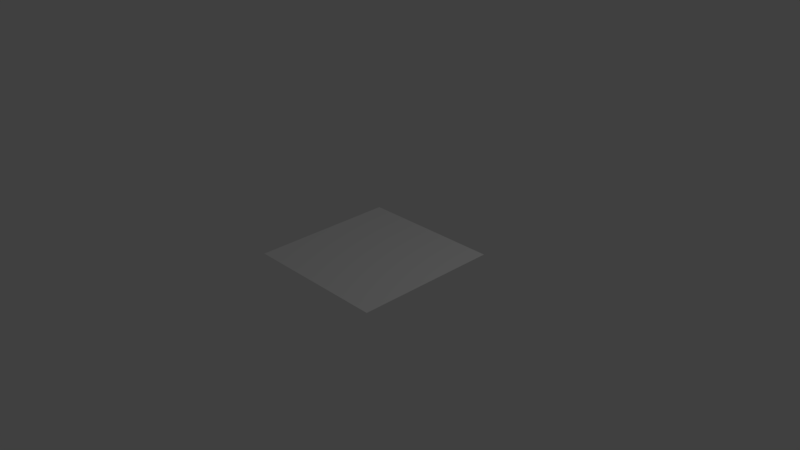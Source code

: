 # Source: Plano_444_Vertices.blend  (saved by Blender 2.79.0; exported with 4.5.12 LTS)
import bpy
from mathutils import Matrix  # noqa: F401  (used for matrix-valued properties, if any)

bpy.ops.wm.read_factory_settings(use_empty=True)
scene = bpy.context.scene
scene.name = 'Scene'

# ---- collections
col_collection_1 = bpy.data.collections.new('Collection 1'); scene.collection.children.link(col_collection_1)

# ---- world
world_world = bpy.data.worlds.new('World'); scene.world = world_world
world_world.color = (0.05088, 0.05088, 0.05088)
world_world.use_sun_shadow = False
world_world.sun_shadow_jitter_overblur = 0.0
world_world.cycles.sampling_method = 'MANUAL'

# ---- cameras
cam_camera = bpy.data.cameras.new('Camera')
cam_camera.clip_end = 100.0
cam_camera.lens = 35.0
cam_camera.sensor_width = 32.0
cam_camera.sensor_height = 18.0
cam_camera.ortho_scale = 7.314
cam_camera.dof.focus_distance = 0.0
cam_camera.dof.aperture_fstop = 128.0

# ---- lights
light_lamp = bpy.data.lights.new('Lamp', 'POINT')
light_lamp.transmission_factor = 0.0
light_lamp.cutoff_distance = 30.0
light_lamp.energy = 100.0
light_lamp.shadow_buffer_clip_start = 1.001
light_lamp.shadow_soft_size = 0.1
light_lamp.shadow_maximum_resolution = 0.006
light_lamp.use_absolute_resolution = True

# ---- meshes
me_plane = bpy.data.meshes.new('Plane')
me_plane.from_pydata([(-1.0, -1.0, 0.0), (1.0, -1.0, 0.0), (-1.0, 1.0, 0.0), (1.0, 1.0, 0.0), (-1.0, 0.9, 0.0), (-1.0, 0.8, 0.0), (-1.0, 0.7, 0.0), (-1.0, 0.6, 0.0), (-1.0, 0.5, 0.0), (-1.0, 0.4, 0.0), (-1.0, 0.3, 0.0), (-1.0, 0.2, 0.0), (-1.0, 0.1, 0.0), (-1.0, -5.96e-08, 0.0), (-1.0, -0.1, 0.0), (-1.0, -0.2, 0.0), (-1.0, -0.3, 0.0), (-1.0, -0.4, 0.0), (-1.0, -0.5, 0.0), (-1.0, -0.6, 0.0), (-1.0, -0.7, 0.0), (-1.0, -0.8, 0.0), (-1.0, -0.9, 0.0), (1.0, -0.9, 0.0), (1.0, -0.8, 0.0), (1.0, -0.7, 0.0), (1.0, -0.6, 0.0), (1.0, -0.5, 0.0), (1.0, -0.4, 0.0), (1.0, -0.3, 0.0), (1.0, -0.2, 0.0), (1.0, -0.1, 0.0), (1.0, 5.96e-08, 0.0), (1.0, 0.1, 0.0), (1.0, 0.2, 0.0), (1.0, 0.3, 0.0), (1.0, 0.4, 0.0), (1.0, 0.5, 0.0), (1.0, 0.6, 0.0), (1.0, 0.7, 0.0), (1.0, 0.8, 0.0), (1.0, 0.9, 0.0), (-0.9, -1.0, 0.0), (-0.8, -1.0, 0.0), (-0.7, -1.0, 0.0), (-0.6, -1.0, 0.0), (-0.5, -1.0, 0.0), (-0.4, -1.0, 0.0), (-0.3, -1.0, 0.0), (-0.2, -1.0, 0.0), (-0.1, -1.0, 0.0), (5.96e-08, -1.0, 0.0), (0.1, -1.0, 0.0), (0.2, -1.0, 0.0), (0.3, -1.0, 0.0), (0.4, -1.0, 0.0), (0.5, -1.0, 0.0), (0.6, -1.0, 0.0), (0.7, -1.0, 0.0), (0.8, -1.0, 0.0), (0.9, -1.0, 0.0), (0.9, 1.0, 0.0), (0.8, 1.0, 0.0), (0.7, 1.0, 0.0), (0.6, 1.0, 0.0), (0.5, 1.0, 0.0), (0.4, 1.0, 0.0), (0.3, 1.0, 0.0), (0.2, 1.0, 0.0), (0.1, 1.0, 0.0), (-5.96e-08, 1.0, 0.0), (-0.1, 1.0, 0.0), (-0.2, 1.0, 0.0), (-0.3, 1.0, 0.0), (-0.4, 1.0, 0.0), (-0.5, 1.0, 0.0), (-0.6, 1.0, 0.0), (-0.7, 1.0, 0.0), (-0.8, 1.0, 0.0), (-0.9, 1.0, 0.0), (0.9, -0.9, 0.0), (0.8, -0.9, 0.0), (0.7, -0.9, 0.0), (0.6, -0.9, 0.0), (0.5, -0.9, 0.0), (0.4, -0.9, 0.0), (0.3, -0.9, 0.0), (0.2, -0.9, 0.0), (0.1, -0.9, 0.0), (-5.96e-08, -0.9, 0.0), (-0.1, -0.9, 0.0), (-0.2, -0.9, 0.0), (-0.3, -0.9, 0.0), (-0.4, -0.9, 0.0), (-0.5, -0.9, 0.0), (-0.6, -0.9, 0.0), (-0.7, -0.9, 0.0), (-0.8, -0.9, 0.0), (-0.9, -0.9, 0.0), (0.9, -0.8, 0.0), (0.8, -0.8, 0.0), (0.7, -0.8, 0.0), (0.6, -0.8, 0.0), (0.5, -0.8, 0.0), (0.4, -0.8, 0.0), (0.3, -0.8, 0.0), (0.2, -0.8, 0.0), (0.1, -0.8, 0.0), (-5.96e-08, -0.8, 0.0), (-0.1, -0.8, 0.0), (-0.2, -0.8, 0.0), (-0.3, -0.8, 0.0), (-0.4, -0.8, 0.0), (-0.5, -0.8, 0.0), (-0.6, -0.8, 0.0), (-0.7, -0.8, 0.0), (-0.8, -0.8, 0.0), (-0.9, -0.8, 0.0), (0.9, -0.7, 0.0), (0.8, -0.7, 0.0), (0.7, -0.7, 0.0), (0.6, -0.7, 0.0), (0.5, -0.7, 0.0), (0.4, -0.7, 0.0), (0.3, -0.7, 0.0), (0.2, -0.7, 0.0), (0.1, -0.7, 0.0), (-5.96e-08, -0.7, 0.0), (-0.1, -0.7, 0.0), (-0.2, -0.7, 0.0), (-0.3, -0.7, 0.0), (-0.4, -0.7, 0.0), (-0.5, -0.7, 0.0), (-0.6, -0.7, 0.0), (-0.7, -0.7, 0.0), (-0.8, -0.7, 0.0), (-0.9, -0.7, 0.0), (0.9, -0.6, 0.0), (0.8, -0.6, 0.0), (0.7, -0.6, 0.0), (0.6, -0.6, 0.0), (0.5, -0.6, 0.0), (0.4, -0.6, 0.0), (0.3, -0.6, 0.0), (0.2, -0.6, 0.0), (0.1, -0.6, 0.0), (-5.96e-08, -0.6, 0.0), (-0.1, -0.6, 0.0), (-0.2, -0.6, 0.0), (-0.3, -0.6, 0.0), (-0.4, -0.6, 0.0), (-0.5, -0.6, 0.0), (-0.6, -0.6, 0.0), (-0.7, -0.6, 0.0), (-0.8, -0.6, 0.0), (-0.9, -0.6, 0.0), (0.9, -0.5, 0.0), (0.8, -0.5, 0.0), (0.7, -0.5, 0.0), (0.6, -0.5, 0.0), (0.5, -0.5, 0.0), (0.4, -0.5, 0.0), (0.3, -0.5, 0.0), (0.2, -0.5, 0.0), (0.1, -0.5, 0.0), (-5.96e-08, -0.5, 0.0), (-0.1, -0.5, 0.0), (-0.2, -0.5, 0.0), (-0.3, -0.5, 0.0), (-0.4, -0.5, 0.0), (-0.5, -0.5, 0.0), (-0.6, -0.5, 0.0), (-0.7, -0.5, 0.0), (-0.8, -0.5, 0.0), (-0.9, -0.5, 0.0), (0.9, -0.4, 0.0), (0.8, -0.4, 0.0), (0.7, -0.4, 0.0), (0.6, -0.4, 0.0), (0.5, -0.4, 0.0), (0.4, -0.4, 0.0), (0.3, -0.4, 0.0), (0.2, -0.4, 0.0), (0.1, -0.4, 0.0), (-5.96e-08, -0.4, 0.0), (-0.1, -0.4, 0.0), (-0.2, -0.4, 0.0), (-0.3, -0.4, 0.0), (-0.4, -0.4, 0.0), (-0.5, -0.4, 0.0), (-0.6, -0.4, 0.0), (-0.7, -0.4, 0.0), (-0.8, -0.4, 0.0), (-0.9, -0.4, 0.0), (0.9, -0.3, 0.0), (0.8, -0.3, 0.0), (0.7, -0.3, 0.0), (0.6, -0.3, 0.0), (0.5, -0.3, 0.0), (0.4, -0.3, 0.0), (0.3, -0.3, 0.0), (0.2, -0.3, 0.0), (0.1, -0.3, 0.0), (-5.96e-08, -0.3, 0.0), (-0.1, -0.3, 0.0), (-0.2, -0.3, 0.0), (-0.3, -0.3, 0.0), (-0.4, -0.3, 0.0), (-0.5, -0.3, 0.0), (-0.6, -0.3, 0.0), (-0.7, -0.3, 0.0), (-0.8, -0.3, 0.0), (-0.9, -0.3, 0.0), (0.9, -0.2, 0.0), (0.8, -0.2, 0.0), (0.7, -0.2, 0.0), (0.6, -0.2, 0.0), (0.5, -0.2, 0.0), (0.4, -0.2, 0.0), (0.3, -0.2, 0.0), (0.2, -0.2, 0.0), (0.1, -0.2, 0.0), (-5.96e-08, -0.2, 0.0), (-0.1, -0.2, 0.0), (-0.2, -0.2, 0.0), (-0.3, -0.2, 0.0), (-0.4, -0.2, 0.0), (-0.5, -0.2, 0.0), (-0.6, -0.2, 0.0), (-0.7, -0.2, 0.0), (-0.8, -0.2, 0.0), (-0.9, -0.2, 0.0), (0.9, -0.1, 0.0), (0.8, -0.1, 0.0), (0.7, -0.1, 0.0), (0.6, -0.1, 0.0), (0.5, -0.1, 0.0), (0.4, -0.1, 0.0), (0.3, -0.1, 0.0), (0.2, -0.1, 0.0), (0.1, -0.1, 0.0), (-5.96e-08, -0.1, 0.0), (-0.1, -0.1, 0.0), (-0.2, -0.1, 0.0), (-0.3, -0.1, 0.0), (-0.4, -0.1, 0.0), (-0.5, -0.1, 0.0), (-0.6, -0.1, 0.0), (-0.7, -0.1, 0.0), (-0.8, -0.1, 0.0), (-0.9, -0.1, 0.0), (0.9, 5.364e-08, 0.0), (0.8, 4.768e-08, 0.0), (0.7, 4.172e-08, 0.0), (0.6, 3.576e-08, 0.0), (0.5, 2.98e-08, 0.0), (0.4, 2.384e-08, 0.0), (0.3, 1.788e-08, 0.0), (0.2, 1.192e-08, 0.0), (0.1, 5.96e-09, 0.0), (-5.96e-08, -3.553e-15, 0.0), (-0.1, -5.96e-09, 0.0), (-0.2, -1.192e-08, 0.0), (-0.3, -1.788e-08, 0.0), (-0.4, -2.384e-08, 0.0), (-0.5, -2.98e-08, 0.0), (-0.6, -3.576e-08, 0.0), (-0.7, -4.172e-08, 0.0), (-0.8, -4.768e-08, 0.0), (-0.9, -5.364e-08, 0.0), (0.9, 0.1, 0.0), (0.8, 0.1, 0.0), (0.7, 0.1, 0.0), (0.6, 0.1, 0.0), (0.5, 0.1, 0.0), (0.4, 0.1, 0.0), (0.3, 0.1, 0.0), (0.2, 0.1, 0.0), (0.1, 0.1, 0.0), (-5.96e-08, 0.1, 0.0), (-0.1, 0.1, 0.0), (-0.2, 0.1, 0.0), (-0.3, 0.1, 0.0), (-0.4, 0.1, 0.0), (-0.5, 0.1, 0.0), (-0.6, 0.1, 0.0), (-0.7, 0.1, 0.0), (-0.8, 0.1, 0.0), (-0.9, 0.1, 0.0), (0.9, 0.2, 0.0), (0.8, 0.2, 0.0), (0.7, 0.2, 0.0), (0.6, 0.2, 0.0), (0.5, 0.2, 0.0), (0.4, 0.2, 0.0), (0.3, 0.2, 0.0), (0.2, 0.2, 0.0), (0.1, 0.2, 0.0), (-5.96e-08, 0.2, 0.0), (-0.1, 0.2, 0.0), (-0.2, 0.2, 0.0), (-0.3, 0.2, 0.0), (-0.4, 0.2, 0.0), (-0.5, 0.2, 0.0), (-0.6, 0.2, 0.0), (-0.7, 0.2, 0.0), (-0.8, 0.2, 0.0), (-0.9, 0.2, 0.0), (0.9, 0.3, 0.0), (0.8, 0.3, 0.0), (0.7, 0.3, 0.0), (0.6, 0.3, 0.0), (0.5, 0.3, 0.0), (0.4, 0.3, 0.0), (0.3, 0.3, 0.0), (0.2, 0.3, 0.0), (0.1, 0.3, 0.0), (-5.96e-08, 0.3, 0.0), (-0.1, 0.3, 0.0), (-0.2, 0.3, 0.0), (-0.3, 0.3, 0.0), (-0.4, 0.3, 0.0), (-0.5, 0.3, 0.0), (-0.6, 0.3, 0.0), (-0.7, 0.3, 0.0), (-0.8, 0.3, 0.0), (-0.9, 0.3, 0.0), (0.9, 0.4, 0.0), (0.8, 0.4, 0.0), (0.7, 0.4, 0.0), (0.6, 0.4, 0.0), (0.5, 0.4, 0.0), (0.4, 0.4, 0.0), (0.3, 0.4, 0.0), (0.2, 0.4, 0.0), (0.1, 0.4, 0.0), (-5.96e-08, 0.4, 0.0), (-0.1, 0.4, 0.0), (-0.2, 0.4, 0.0), (-0.3, 0.4, 0.0), (-0.4, 0.4, 0.0), (-0.5, 0.4, 0.0), (-0.6, 0.4, 0.0), (-0.7, 0.4, 0.0), (-0.8, 0.4, 0.0), (-0.9, 0.4, 0.0), (0.9, 0.5, 0.0), (0.8, 0.5, 0.0), (0.7, 0.5, 0.0), (0.6, 0.5, 0.0), (0.5, 0.5, 0.0), (0.4, 0.5, 0.0), (0.3, 0.5, 0.0), (0.2, 0.5, 0.0), (0.1, 0.5, 0.0), (-5.96e-08, 0.5, 0.0), (-0.1, 0.5, 0.0), (-0.2, 0.5, 0.0), (-0.3, 0.5, 0.0), (-0.4, 0.5, 0.0), (-0.5, 0.5, 0.0), (-0.6, 0.5, 0.0), (-0.7, 0.5, 0.0), (-0.8, 0.5, 0.0), (-0.9, 0.5, 0.0), (0.9, 0.6, 0.0), (0.8, 0.6, 0.0), (0.7, 0.6, 0.0), (0.6, 0.6, 0.0), (0.5, 0.6, 0.0), (0.4, 0.6, 0.0), (0.3, 0.6, 0.0), (0.2, 0.6, 0.0), (0.1, 0.6, 0.0), (-5.96e-08, 0.6, 0.0), (-0.1, 0.6, 0.0), (-0.2, 0.6, 0.0), (-0.3, 0.6, 0.0), (-0.4, 0.6, 0.0), (-0.5, 0.6, 0.0), (-0.6, 0.6, 0.0), (-0.7, 0.6, 0.0), (-0.8, 0.6, 0.0), (-0.9, 0.6, 0.0), (0.9, 0.7, 0.0), (0.8, 0.7, 0.0), (0.7, 0.7, 0.0), (0.6, 0.7, 0.0), (0.5, 0.7, 0.0), (0.4, 0.7, 0.0), (0.3, 0.7, 0.0), (0.2, 0.7, 0.0), (0.1, 0.7, 0.0), (-5.96e-08, 0.7, 0.0), (-0.1, 0.7, 0.0), (-0.2, 0.7, 0.0), (-0.3, 0.7, 0.0), (-0.4, 0.7, 0.0), (-0.5, 0.7, 0.0), (-0.6, 0.7, 0.0), (-0.7, 0.7, 0.0), (-0.8, 0.7, 0.0), (-0.9, 0.7, 0.0), (0.9, 0.8, 0.0), (0.8, 0.8, 0.0), (0.7, 0.8, 0.0), (0.6, 0.8, 0.0), (0.5, 0.8, 0.0), (0.4, 0.8, 0.0), (0.3, 0.8, 0.0), (0.2, 0.8, 0.0), (0.1, 0.8, 0.0), (-5.96e-08, 0.8, 0.0), (-0.1, 0.8, 0.0), (-0.2, 0.8, 0.0), (-0.3, 0.8, 0.0), (-0.4, 0.8, 0.0), (-0.5, 0.8, 0.0), (-0.6, 0.8, 0.0), (-0.7, 0.8, 0.0), (-0.8, 0.8, 0.0), (-0.9, 0.8, 0.0), (0.9, 0.9, 0.0), (0.8, 0.9, 0.0), (0.7, 0.9, 0.0), (0.6, 0.9, 0.0), (0.5, 0.9, 0.0), (0.4, 0.9, 0.0), (0.3, 0.9, 0.0), (0.2, 0.9, 0.0), (0.1, 0.9, 0.0), (-5.96e-08, 0.9, 0.0), (-0.1, 0.9, 0.0), (-0.2, 0.9, 0.0), (-0.3, 0.9, 0.0), (-0.4, 0.9, 0.0), (-0.5, 0.9, 0.0), (-0.6, 0.9, 0.0), (-0.7, 0.9, 0.0), (-0.8, 0.9, 0.0), (-0.9, 0.9, 0.0), (-1.0, -0.95, 0.0), (0.95, -1.0, 0.0), (1.0, 0.95, 0.0), (-0.95, 1.0, 0.0), (-1.0, 0.95, 0.0), (-1.0, 0.85, 0.0), (-1.0, 0.75, 0.0), (-1.0, 0.65, 0.0), (-1.0, 0.55, 0.0), (-1.0, 0.45, 0.0), (-1.0, 0.35, 0.0), (-1.0, 0.25, 0.0), (-1.0, 0.15, 0.0), (-1.0, 0.05, 0.0), (-1.0, -0.05, 0.0), (-1.0, -0.15, 0.0), (-1.0, -0.25, 0.0), (-1.0, -0.35, 0.0), (-1.0, -0.45, 0.0), (-1.0, -0.55, 0.0), (-1.0, -0.65, 0.0), (-1.0, -0.75, 0.0), (-1.0, -0.85, 0.0), (1.0, -0.95, 0.0), (1.0, -0.85, 0.0), (1.0, -0.75, 0.0), (1.0, -0.65, 0.0), (1.0, -0.55, 0.0), (1.0, -0.45, 0.0), (1.0, -0.35, 0.0), (1.0, -0.25, 0.0), (1.0, -0.15, 0.0), (1.0, -0.05, 0.0), (1.0, 0.05, 0.0), (1.0, 0.15, 0.0), (1.0, 0.25, 0.0), (1.0, 0.35, 0.0), (1.0, 0.45, 0.0), (1.0, 0.55, 0.0), (1.0, 0.65, 0.0), (1.0, 0.75, 0.0), (1.0, 0.85, 0.0), (-0.95, -0.9, 0.0), (-0.95, -0.8, 0.0), (-0.95, -0.7, 0.0), (-0.95, -0.6, 0.0), (-0.95, -0.5, 0.0), (-0.95, -0.4, 0.0), (-0.95, -0.3, 0.0), (-0.95, -0.2, 0.0), (-0.95, -0.1, 0.0), (-0.95, -5.662e-08, 0.0), (-0.95, 0.1, 0.0), (-0.95, 0.2, 0.0), (-0.95, 0.3, 0.0), (-0.95, 0.4, 0.0), (-0.95, 0.5, 0.0), (-0.95, 0.6, 0.0), (-0.95, 0.7, 0.0), (-0.95, 0.8, 0.0), (-0.95, 0.9, 0.0), (-0.95, -1.0, 0.0), (-0.85, -1.0, 0.0), (-0.75, -1.0, 0.0), (-0.65, -1.0, 0.0), (-0.55, -1.0, 0.0), (-0.45, -1.0, 0.0), (-0.35, -1.0, 0.0), (-0.25, -1.0, 0.0), (-0.15, -1.0, 0.0), (-0.05, -1.0, 0.0), (0.05, -1.0, 0.0), (0.15, -1.0, 0.0), (0.25, -1.0, 0.0), (0.35, -1.0, 0.0), (0.45, -1.0, 0.0), (0.55, -1.0, 0.0), (0.65, -1.0, 0.0), (0.75, -1.0, 0.0), (0.85, -1.0, 0.0), (0.95, 1.0, 0.0), (0.85, 1.0, 0.0), (0.75, 1.0, 0.0), (0.65, 1.0, 0.0), (0.55, 1.0, 0.0), (0.45, 1.0, 0.0), (0.35, 1.0, 0.0), (0.25, 1.0, 0.0), (0.15, 1.0, 0.0), (0.05, 1.0, 0.0), (-0.05, 1.0, 0.0), (-0.15, 1.0, 0.0), (-0.25, 1.0, 0.0), (-0.35, 1.0, 0.0), (-0.45, 1.0, 0.0), (-0.55, 1.0, 0.0), (-0.65, 1.0, 0.0), (-0.75, 1.0, 0.0), (-0.85, 1.0, 0.0), (0.95, -0.9, 0.0), (0.85, -0.9, 0.0), (0.75, -0.9, 0.0), (0.65, -0.9, 0.0), (0.55, -0.9, 0.0), (0.45, -0.9, 0.0), (0.35, -0.9, 0.0), (0.25, -0.9, 0.0), (0.15, -0.9, 0.0), (0.05, -0.9, 0.0), (-0.05, -0.9, 0.0), (-0.15, -0.9, 0.0), (-0.25, -0.9, 0.0), (-0.35, -0.9, 0.0), (-0.45, -0.9, 0.0), (-0.55, -0.9, 0.0), (-0.65, -0.9, 0.0), (-0.75, -0.9, 0.0), (-0.85, -0.9, 0.0), (0.95, -0.8, 0.0), (0.85, -0.8, 0.0), (0.75, -0.8, 0.0), (0.65, -0.8, 0.0), (0.55, -0.8, 0.0), (0.45, -0.8, 0.0), (0.35, -0.8, 0.0), (0.25, -0.8, 0.0), (0.15, -0.8, 0.0), (0.05, -0.8, 0.0), (-0.05, -0.8, 0.0), (-0.15, -0.8, 0.0), (-0.25, -0.8, 0.0), (-0.35, -0.8, 0.0), (-0.45, -0.8, 0.0), (-0.55, -0.8, 0.0), (-0.65, -0.8, 0.0), (-0.75, -0.8, 0.0), (-0.85, -0.8, 0.0), (0.95, -0.7, 0.0), (0.85, -0.7, 0.0), (0.75, -0.7, 0.0), (0.65, -0.7, 0.0), (0.55, -0.7, 0.0), (0.45, -0.7, 0.0), (0.35, -0.7, 0.0), (0.25, -0.7, 0.0), (0.15, -0.7, 0.0), (0.05, -0.7, 0.0), (-0.05, -0.7, 0.0), (-0.15, -0.7, 0.0), (-0.25, -0.7, 0.0), (-0.35, -0.7, 0.0), (-0.45, -0.7, 0.0), (-0.55, -0.7, 0.0), (-0.65, -0.7, 0.0), (-0.75, -0.7, 0.0), (-0.85, -0.7, 0.0), (0.95, -0.6, 0.0), (0.85, -0.6, 0.0), (0.75, -0.6, 0.0), (0.65, -0.6, 0.0), (0.55, -0.6, 0.0), (0.45, -0.6, 0.0), (0.35, -0.6, 0.0), (0.25, -0.6, 0.0), (0.15, -0.6, 0.0), (0.05, -0.6, 0.0), (-0.05, -0.6, 0.0), (-0.15, -0.6, 0.0), (-0.25, -0.6, 0.0), (-0.35, -0.6, 0.0), (-0.45, -0.6, 0.0), (-0.55, -0.6, 0.0), (-0.65, -0.6, 0.0), (-0.75, -0.6, 0.0), (-0.85, -0.6, 0.0), (0.95, -0.5, 0.0), (0.85, -0.5, 0.0), (0.75, -0.5, 0.0), (0.65, -0.5, 0.0), (0.55, -0.5, 0.0), (0.45, -0.5, 0.0), (0.35, -0.5, 0.0), (0.25, -0.5, 0.0), (0.15, -0.5, 0.0), (0.05, -0.5, 0.0), (-0.05, -0.5, 0.0), (-0.15, -0.5, 0.0), (-0.25, -0.5, 0.0), (-0.35, -0.5, 0.0), (-0.45, -0.5, 0.0), (-0.55, -0.5, 0.0), (-0.65, -0.5, 0.0), (-0.75, -0.5, 0.0), (-0.85, -0.5, 0.0), (0.95, -0.4, 0.0), (0.85, -0.4, 0.0), (0.75, -0.4, 0.0), (0.65, -0.4, 0.0), (0.55, -0.4, 0.0), (0.45, -0.4, 0.0), (0.35, -0.4, 0.0), (0.25, -0.4, 0.0), (0.15, -0.4, 0.0), (0.05, -0.4, 0.0), (-0.05, -0.4, 0.0), (-0.15, -0.4, 0.0), (-0.25, -0.4, 0.0), (-0.35, -0.4, 0.0), (-0.45, -0.4, 0.0), (-0.55, -0.4, 0.0), (-0.65, -0.4, 0.0), (-0.75, -0.4, 0.0), (-0.85, -0.4, 0.0), (0.95, -0.3, 0.0), (0.85, -0.3, 0.0), (0.75, -0.3, 0.0), (0.65, -0.3, 0.0), (0.55, -0.3, 0.0), (0.45, -0.3, 0.0), (0.35, -0.3, 0.0), (0.25, -0.3, 0.0), (0.15, -0.3, 0.0), (0.05, -0.3, 0.0), (-0.05, -0.3, 0.0), (-0.15, -0.3, 0.0), (-0.25, -0.3, 0.0), (-0.35, -0.3, 0.0), (-0.45, -0.3, 0.0), (-0.55, -0.3, 0.0), (-0.65, -0.3, 0.0), (-0.75, -0.3, 0.0), (-0.85, -0.3, 0.0), (0.95, -0.2, 0.0), (0.85, -0.2, 0.0), (0.75, -0.2, 0.0), (0.65, -0.2, 0.0), (0.55, -0.2, 0.0), (0.45, -0.2, 0.0), (0.35, -0.2, 0.0), (0.25, -0.2, 0.0), (0.15, -0.2, 0.0), (0.05, -0.2, 0.0), (-0.05, -0.2, 0.0), (-0.15, -0.2, 0.0), (-0.25, -0.2, 0.0), (-0.35, -0.2, 0.0), (-0.45, -0.2, 0.0), (-0.55, -0.2, 0.0), (-0.65, -0.2, 0.0), (-0.75, -0.2, 0.0), (-0.85, -0.2, 0.0), (0.95, -0.1, 0.0), (0.85, -0.1, 0.0), (0.75, -0.1, 0.0), (0.65, -0.1, 0.0), (0.55, -0.1, 0.0), (0.45, -0.1, 0.0), (0.35, -0.1, 0.0), (0.25, -0.1, 0.0), (0.15, -0.1, 0.0), (0.05, -0.1, 0.0), (-0.05, -0.1, 0.0), (-0.15, -0.1, 0.0), (-0.25, -0.1, 0.0), (-0.35, -0.1, 0.0), (-0.45, -0.1, 0.0), (-0.55, -0.1, 0.0), (-0.65, -0.1, 0.0), (-0.75, -0.1, 0.0), (-0.85, -0.1, 0.0), (0.95, 5.662e-08, 0.0), (0.85, 5.066e-08, 0.0), (0.75, 4.47e-08, 0.0), (0.65, 3.874e-08, 0.0), (0.55, 3.278e-08, 0.0), (0.45, 2.682e-08, 0.0), (0.35, 2.086e-08, 0.0), (0.25, 1.49e-08, 0.0), (0.15, 8.941e-09, 0.0), (0.05, 2.98e-09, 0.0), (-0.05, -2.98e-09, 0.0), (-0.15, -8.941e-09, 0.0), (-0.25, -1.49e-08, 0.0), (-0.35, -2.086e-08, 0.0), (-0.45, -2.682e-08, 0.0), (-0.55, -3.278e-08, 0.0), (-0.65, -3.874e-08, 0.0), (-0.75, -4.47e-08, 0.0), (-0.85, -5.066e-08, 0.0), (0.95, 0.1, 0.0), (0.85, 0.1, 0.0), (0.75, 0.1, 0.0), (0.65, 0.1, 0.0), (0.55, 0.1, 0.0), (0.45, 0.1, 0.0), (0.35, 0.1, 0.0), (0.25, 0.1, 0.0), (0.15, 0.1, 0.0), (0.05, 0.1, 0.0), (-0.05, 0.1, 0.0), (-0.15, 0.1, 0.0), (-0.25, 0.1, 0.0), (-0.35, 0.1, 0.0), (-0.45, 0.1, 0.0), (-0.55, 0.1, 0.0), (-0.65, 0.1, 0.0), (-0.75, 0.1, 0.0), (-0.85, 0.1, 0.0), (0.95, 0.2, 0.0), (0.85, 0.2, 0.0), (0.75, 0.2, 0.0), (0.65, 0.2, 0.0), (0.55, 0.2, 0.0), (0.45, 0.2, 0.0), (0.35, 0.2, 0.0), (0.25, 0.2, 0.0), (0.15, 0.2, 0.0), (0.05, 0.2, 0.0), (-0.05, 0.2, 0.0), (-0.15, 0.2, 0.0), (-0.25, 0.2, 0.0), (-0.35, 0.2, 0.0), (-0.45, 0.2, 0.0), (-0.55, 0.2, 0.0), (-0.65, 0.2, 0.0), (-0.75, 0.2, 0.0), (-0.85, 0.2, 0.0), (0.95, 0.3, 0.0), (0.85, 0.3, 0.0), (0.75, 0.3, 0.0), (0.65, 0.3, 0.0), (0.55, 0.3, 0.0), (0.45, 0.3, 0.0), (0.35, 0.3, 0.0), (0.25, 0.3, 0.0), (0.15, 0.3, 0.0), (0.05, 0.3, 0.0), (-0.05, 0.3, 0.0), (-0.15, 0.3, 0.0), (-0.25, 0.3, 0.0), (-0.35, 0.3, 0.0), (-0.45, 0.3, 0.0), (-0.55, 0.3, 0.0), (-0.65, 0.3, 0.0), (-0.75, 0.3, 0.0), (-0.85, 0.3, 0.0), (0.95, 0.4, 0.0), (0.85, 0.4, 0.0), (0.75, 0.4, 0.0), (0.65, 0.4, 0.0), (0.55, 0.4, 0.0), (0.45, 0.4, 0.0), (0.35, 0.4, 0.0), (0.25, 0.4, 0.0), (0.15, 0.4, 0.0), (0.05, 0.4, 0.0), (-0.05, 0.4, 0.0), (-0.15, 0.4, 0.0), (-0.25, 0.4, 0.0), (-0.35, 0.4, 0.0), (-0.45, 0.4, 0.0), (-0.55, 0.4, 0.0), (-0.65, 0.4, 0.0), (-0.75, 0.4, 0.0), (-0.85, 0.4, 0.0), (0.95, 0.5, 0.0), (0.85, 0.5, 0.0), (0.75, 0.5, 0.0), (0.65, 0.5, 0.0), (0.55, 0.5, 0.0), (0.45, 0.5, 0.0), (0.35, 0.5, 0.0), (0.25, 0.5, 0.0), (0.15, 0.5, 0.0), (0.05, 0.5, 0.0), (-0.05, 0.5, 0.0), (-0.15, 0.5, 0.0), (-0.25, 0.5, 0.0), (-0.35, 0.5, 0.0), (-0.45, 0.5, 0.0), (-0.55, 0.5, 0.0), (-0.65, 0.5, 0.0), (-0.75, 0.5, 0.0), (-0.85, 0.5, 0.0), (0.95, 0.6, 0.0), (0.85, 0.6, 0.0), (0.75, 0.6, 0.0), (0.65, 0.6, 0.0), (0.55, 0.6, 0.0), (0.45, 0.6, 0.0), (0.35, 0.6, 0.0), (0.25, 0.6, 0.0), (0.15, 0.6, 0.0), (0.05, 0.6, 0.0), (-0.05, 0.6, 0.0), (-0.15, 0.6, 0.0), (-0.25, 0.6, 0.0), (-0.35, 0.6, 0.0), (-0.45, 0.6, 0.0), (-0.55, 0.6, 0.0), (-0.65, 0.6, 0.0), (-0.75, 0.6, 0.0), (-0.85, 0.6, 0.0), (0.95, 0.7, 0.0), (0.85, 0.7, 0.0), (0.75, 0.7, 0.0), (0.65, 0.7, 0.0), (0.55, 0.7, 0.0), (0.45, 0.7, 0.0), (0.35, 0.7, 0.0), (0.25, 0.7, 0.0), (0.15, 0.7, 0.0), (0.05, 0.7, 0.0), (-0.05, 0.7, 0.0), (-0.15, 0.7, 0.0), (-0.25, 0.7, 0.0), (-0.35, 0.7, 0.0), (-0.45, 0.7, 0.0), (-0.55, 0.7, 0.0), (-0.65, 0.7, 0.0), (-0.75, 0.7, 0.0), (-0.85, 0.7, 0.0), (0.95, 0.8, 0.0), (0.85, 0.8, 0.0), (0.75, 0.8, 0.0), (0.65, 0.8, 0.0), (0.55, 0.8, 0.0), (0.45, 0.8, 0.0), (0.35, 0.8, 0.0), (0.25, 0.8, 0.0), (0.15, 0.8, 0.0), (0.05, 0.8, 0.0), (-0.05, 0.8, 0.0), (-0.15, 0.8, 0.0), (-0.25, 0.8, 0.0), (-0.35, 0.8, 0.0), (-0.45, 0.8, 0.0), (-0.55, 0.8, 0.0), (-0.65, 0.8, 0.0), (-0.75, 0.8, 0.0), (-0.85, 0.8, 0.0), (0.95, 0.9, 0.0), (0.85, 0.9, 0.0), (0.75, 0.9, 0.0), (0.65, 0.9, 0.0), (0.55, 0.9, 0.0), (0.45, 0.9, 0.0), (0.35, 0.9, 0.0), (0.25, 0.9, 0.0), (0.15, 0.9, 0.0), (0.05, 0.9, 0.0), (-0.05, 0.9, 0.0), (-0.15, 0.9, 0.0), (-0.25, 0.9, 0.0), (-0.35, 0.9, 0.0), (-0.45, 0.9, 0.0), (-0.55, 0.9, 0.0), (-0.65, 0.9, 0.0), (-0.75, 0.9, 0.0), (-0.85, 0.9, 0.0), (-0.9, 0.85, 0.0), (-0.8, 0.85, 0.0), (-0.7, 0.85, 0.0), (-0.6, 0.85, 0.0), (-0.5, 0.85, 0.0), (-0.4, 0.85, 0.0), (-0.3, 0.85, 0.0), (-0.2, 0.85, 0.0), (-0.1, 0.85, 0.0), (-5.96e-08, 0.85, 0.0), (0.1, 0.85, 0.0), (0.2, 0.85, 0.0), (0.3, 0.85, 0.0), (0.4, 0.85, 0.0), (0.5, 0.85, 0.0), (0.6, 0.85, 0.0), (0.7, 0.85, 0.0), (0.8, 0.85, 0.0), (0.9, 0.85, 0.0), (-0.9, 0.75, 0.0), (-0.8, 0.75, 0.0), (-0.7, 0.75, 0.0), (-0.6, 0.75, 0.0), (-0.5, 0.75, 0.0), (-0.4, 0.75, 0.0), (-0.3, 0.75, 0.0), (-0.2, 0.75, 0.0), (-0.1, 0.75, 0.0), (-5.96e-08, 0.75, 0.0), (0.1, 0.75, 0.0), (0.2, 0.75, 0.0), (0.3, 0.75, 0.0), (0.4, 0.75, 0.0), (0.5, 0.75, 0.0), (0.6, 0.75, 0.0), (0.7, 0.75, 0.0), (0.8, 0.75, 0.0), (0.9, 0.75, 0.0), (-0.9, 0.65, 0.0), (-0.8, 0.65, 0.0), (-0.7, 0.65, 0.0), (-0.6, 0.65, 0.0), (-0.5, 0.65, 0.0), (-0.4, 0.65, 0.0), (-0.3, 0.65, 0.0), (-0.2, 0.65, 0.0), (-0.1, 0.65, 0.0), (-5.96e-08, 0.65, 0.0), (0.1, 0.65, 0.0), (0.2, 0.65, 0.0), (0.3, 0.65, 0.0), (0.4, 0.65, 0.0), (0.5, 0.65, 0.0), (0.6, 0.65, 0.0), (0.7, 0.65, 0.0), (0.8, 0.65, 0.0), (0.9, 0.65, 0.0), (-0.9, 0.55, 0.0), (-0.8, 0.55, 0.0), (-0.7, 0.55, 0.0), (-0.6, 0.55, 0.0), (-0.5, 0.55, 0.0), (-0.4, 0.55, 0.0), (-0.3, 0.55, 0.0), (-0.2, 0.55, 0.0), (-0.1, 0.55, 0.0), (-5.96e-08, 0.55, 0.0), (0.1, 0.55, 0.0), (0.2, 0.55, 0.0), (0.3, 0.55, 0.0), (0.4, 0.55, 0.0), (0.5, 0.55, 0.0), (0.6, 0.55, 0.0), (0.7, 0.55, 0.0), (0.8, 0.55, 0.0), (0.9, 0.55, 0.0), (-0.9, 0.45, 0.0), (-0.8, 0.45, 0.0), (-0.7, 0.45, 0.0), (-0.6, 0.45, 0.0), (-0.5, 0.45, 0.0), (-0.4, 0.45, 0.0), (-0.3, 0.45, 0.0), (-0.2, 0.45, 0.0), (-0.1, 0.45, 0.0), (-5.96e-08, 0.45, 0.0), (0.1, 0.45, 0.0), (0.2, 0.45, 0.0), (0.3, 0.45, 0.0), (0.4, 0.45, 0.0), (0.5, 0.45, 0.0), (0.6, 0.45, 0.0), (0.7, 0.45, 0.0), (0.8, 0.45, 0.0), (0.9, 0.45, 0.0), (-0.9, 0.35, 0.0), (-0.8, 0.35, 0.0), (-0.7, 0.35, 0.0), (-0.6, 0.35, 0.0), (-0.5, 0.35, 0.0), (-0.4, 0.35, 0.0), (-0.3, 0.35, 0.0), (-0.2, 0.35, 0.0), (-0.1, 0.35, 0.0), (-5.96e-08, 0.35, 0.0), (0.1, 0.35, 0.0), (0.2, 0.35, 0.0), (0.3, 0.35, 0.0), (0.4, 0.35, 0.0), (0.5, 0.35, 0.0), (0.6, 0.35, 0.0), (0.7, 0.35, 0.0), (0.8, 0.35, 0.0), (0.9, 0.35, 0.0), (-0.9, 0.25, 0.0), (-0.8, 0.25, 0.0), (-0.7, 0.25, 0.0), (-0.6, 0.25, 0.0), (-0.5, 0.25, 0.0), (-0.4, 0.25, 0.0), (-0.3, 0.25, 0.0), (-0.2, 0.25, 0.0), (-0.1, 0.25, 0.0), (-5.96e-08, 0.25, 0.0), (0.1, 0.25, 0.0), (0.2, 0.25, 0.0), (0.3, 0.25, 0.0), (0.4, 0.25, 0.0), (0.5, 0.25, 0.0), (0.6, 0.25, 0.0), (0.7, 0.25, 0.0), (0.8, 0.25, 0.0), (0.9, 0.25, 0.0), (-0.9, 0.15, 0.0), (-0.8, 0.15, 0.0), (-0.7, 0.15, 0.0), (-0.6, 0.15, 0.0), (-0.5, 0.15, 0.0), (-0.4, 0.15, 0.0), (-0.3, 0.15, 0.0), (-0.2, 0.15, 0.0), (-0.1, 0.15, 0.0), (-5.96e-08, 0.15, 0.0), (0.1, 0.15, 0.0), (0.2, 0.15, 0.0), (0.3, 0.15, 0.0), (0.4, 0.15, 0.0), (0.5, 0.15, 0.0), (0.6, 0.15, 0.0), (0.7, 0.15, 0.0), (0.8, 0.15, 0.0), (0.9, 0.15, 0.0), (-0.9, 0.05, 0.0), (-0.8, 0.05, 0.0), (-0.7, 0.05, 0.0), (-0.6, 0.05, 0.0), (-0.5, 0.05, 0.0), (-0.4, 0.05, 0.0), (-0.3, 0.05, 0.0), (-0.2, 0.05, 0.0), (-0.1, 0.05, 0.0), (-5.96e-08, 0.05, 0.0), (0.1, 0.05, 0.0), (0.2, 0.05, 0.0), (0.3, 0.05, 0.0), (0.4, 0.05, 0.0), (0.5, 0.05, 0.0), (0.6, 0.05, 0.0), (0.7, 0.05, 0.0), (0.8, 0.05, 0.0), (0.9, 0.05, 0.0), (-0.9, -0.05, 0.0), (-0.8, -0.05, 0.0), (-0.7, -0.05, 0.0), (-0.6, -0.05, 0.0), (-0.5, -0.05, 0.0), (-0.4, -0.05, 0.0), (-0.3, -0.05, 0.0), (-0.2, -0.05, 0.0), (-0.1, -0.05, 0.0), (-5.96e-08, -0.05, 0.0), (0.1, -0.05, 0.0), (0.2, -0.05, 0.0), (0.3, -0.05, 0.0), (0.4, -0.05, 0.0), (0.5, -0.05, 0.0), (0.6, -0.05, 0.0), (0.7, -0.05, 0.0), (0.8, -0.05, 0.0), (0.9, -0.05, 0.0), (-0.9, -0.15, 0.0), (-0.8, -0.15, 0.0), (-0.7, -0.15, 0.0), (-0.6, -0.15, 0.0), (-0.5, -0.15, 0.0), (-0.4, -0.15, 0.0), (-0.3, -0.15, 0.0), (-0.2, -0.15, 0.0), (-0.1, -0.15, 0.0), (-5.96e-08, -0.15, 0.0), (0.1, -0.15, 0.0), (0.2, -0.15, 0.0), (0.3, -0.15, 0.0), (0.4, -0.15, 0.0), (0.5, -0.15, 0.0), (0.6, -0.15, 0.0), (0.7, -0.15, 0.0), (0.8, -0.15, 0.0), (0.9, -0.15, 0.0), (-0.9, -0.25, 0.0), (-0.8, -0.25, 0.0), (-0.7, -0.25, 0.0), (-0.6, -0.25, 0.0), (-0.5, -0.25, 0.0), (-0.4, -0.25, 0.0), (-0.3, -0.25, 0.0), (-0.2, -0.25, 0.0), (-0.1, -0.25, 0.0), (-5.96e-08, -0.25, 0.0), (0.1, -0.25, 0.0), (0.2, -0.25, 0.0), (0.3, -0.25, 0.0), (0.4, -0.25, 0.0), (0.5, -0.25, 0.0), (0.6, -0.25, 0.0), (0.7, -0.25, 0.0), (0.8, -0.25, 0.0), (0.9, -0.25, 0.0), (-0.9, -0.35, 0.0), (-0.8, -0.35, 0.0), (-0.7, -0.35, 0.0), (-0.6, -0.35, 0.0), (-0.5, -0.35, 0.0), (-0.4, -0.35, 0.0), (-0.3, -0.35, 0.0), (-0.2, -0.35, 0.0), (-0.1, -0.35, 0.0), (-5.96e-08, -0.35, 0.0), (0.1, -0.35, 0.0), (0.2, -0.35, 0.0), (0.3, -0.35, 0.0), (0.4, -0.35, 0.0), (0.5, -0.35, 0.0), (0.6, -0.35, 0.0), (0.7, -0.35, 0.0), (0.8, -0.35, 0.0), (0.9, -0.35, 0.0), (-0.9, -0.45, 0.0), (-0.8, -0.45, 0.0), (-0.7, -0.45, 0.0), (-0.6, -0.45, 0.0), (-0.5, -0.45, 0.0), (-0.4, -0.45, 0.0), (-0.3, -0.45, 0.0), (-0.2, -0.45, 0.0), (-0.1, -0.45, 0.0), (-5.96e-08, -0.45, 0.0), (0.1, -0.45, 0.0), (0.2, -0.45, 0.0), (0.3, -0.45, 0.0), (0.4, -0.45, 0.0), (0.5, -0.45, 0.0), (0.6, -0.45, 0.0), (0.7, -0.45, 0.0), (0.8, -0.45, 0.0), (0.9, -0.45, 0.0), (-0.9, -0.55, 0.0), (-0.8, -0.55, 0.0), (-0.7, -0.55, 0.0), (-0.6, -0.55, 0.0), (-0.5, -0.55, 0.0), (-0.4, -0.55, 0.0), (-0.3, -0.55, 0.0), (-0.2, -0.55, 0.0), (-0.1, -0.55, 0.0), (-5.96e-08, -0.55, 0.0), (0.1, -0.55, 0.0), (0.2, -0.55, 0.0), (0.3, -0.55, 0.0), (0.4, -0.55, 0.0), (0.5, -0.55, 0.0), (0.6, -0.55, 0.0), (0.7, -0.55, 0.0), (0.8, -0.55, 0.0), (0.9, -0.55, 0.0), (-0.9, -0.65, 0.0), (-0.8, -0.65, 0.0), (-0.7, -0.65, 0.0), (-0.6, -0.65, 0.0), (-0.5, -0.65, 0.0), (-0.4, -0.65, 0.0), (-0.3, -0.65, 0.0), (-0.2, -0.65, 0.0), (-0.1, -0.65, 0.0), (-5.96e-08, -0.65, 0.0), (0.1, -0.65, 0.0), (0.2, -0.65, 0.0), (0.3, -0.65, 0.0), (0.4, -0.65, 0.0), (0.5, -0.65, 0.0), (0.6, -0.65, 0.0), (0.7, -0.65, 0.0), (0.8, -0.65, 0.0), (0.9, -0.65, 0.0), (-0.9, -0.75, 0.0), (-0.8, -0.75, 0.0), (-0.7, -0.75, 0.0), (-0.6, -0.75, 0.0), (-0.5, -0.75, 0.0), (-0.4, -0.75, 0.0), (-0.3, -0.75, 0.0), (-0.2, -0.75, 0.0), (-0.1, -0.75, 0.0), (-5.96e-08, -0.75, 0.0), (0.1, -0.75, 0.0), (0.2, -0.75, 0.0), (0.3, -0.75, 0.0), (0.4, -0.75, 0.0), (0.5, -0.75, 0.0), (0.6, -0.75, 0.0), (0.7, -0.75, 0.0), (0.8, -0.75, 0.0), (0.9, -0.75, 0.0), (-0.9, -0.85, 0.0), (-0.8, -0.85, 0.0), (-0.7, -0.85, 0.0), (-0.6, -0.85, 0.0), (-0.5, -0.85, 0.0), (-0.4, -0.85, 0.0), (-0.3, -0.85, 0.0), (-0.2, -0.85, 0.0), (-0.1, -0.85, 0.0), (-5.96e-08, -0.85, 0.0), (0.1, -0.85, 0.0), (0.2, -0.85, 0.0), (0.3, -0.85, 0.0), (0.4, -0.85, 0.0), (0.5, -0.85, 0.0), (0.6, -0.85, 0.0), (0.7, -0.85, 0.0), (0.8, -0.85, 0.0), (0.9, -0.85, 0.0), (-0.9, -0.95, 0.0), (-0.8, -0.95, 0.0), (-0.7, -0.95, 0.0), (-0.6, -0.95, 0.0), (-0.5, -0.95, 0.0), (-0.4, -0.95, 0.0), (-0.3, -0.95, 0.0), (-0.2, -0.95, 0.0), (-0.1, -0.95, 0.0), (0.0, -0.95, 0.0), (0.1, -0.95, 0.0), (0.2, -0.95, 0.0), (0.3, -0.95, 0.0), (0.4, -0.95, 0.0), (0.5, -0.95, 0.0), (0.6, -0.95, 0.0), (0.7, -0.95, 0.0), (0.8, -0.95, 0.0), (0.9, -0.95, 0.0), (-0.9, 0.95, 0.0), (-0.8, 0.95, 0.0), (-0.7, 0.95, 0.0), (-0.6, 0.95, 0.0), (-0.5, 0.95, 0.0), (-0.4, 0.95, 0.0), (-0.3, 0.95, 0.0), (-0.2, 0.95, 0.0), (-0.1, 0.95, 0.0), (-5.96e-08, 0.95, 0.0), (0.1, 0.95, 0.0), (0.2, 0.95, 0.0), (0.3, 0.95, 0.0), (0.4, 0.95, 0.0), (0.5, 0.95, 0.0), (0.6, 0.95, 0.0), (0.7, 0.95, 0.0), (0.8, 0.95, 0.0), (0.9, 0.95, 0.0), (0.85, 0.95, 0.0), (0.75, 0.95, 0.0), (0.65, 0.95, 0.0), (0.55, 0.95, 0.0), (0.45, 0.95, 0.0), (0.35, 0.95, 0.0), (0.25, 0.95, 0.0), (0.15, 0.95, 0.0), (0.05, 0.95, 0.0), (-0.05, 0.95, 0.0), (-0.15, 0.95, 0.0), (-0.25, 0.95, 0.0), (-0.35, 0.95, 0.0), (-0.45, 0.95, 0.0), (-0.55, 0.95, 0.0), (-0.65, 0.95, 0.0), (-0.75, 0.95, 0.0), (-0.85, 0.95, 0.0), (-0.95, 0.95, 0.0), (0.85, -0.95, 0.0), (0.75, -0.95, 0.0), (0.65, -0.95, 0.0), (0.55, -0.95, 0.0), (0.45, -0.95, 0.0), (0.35, -0.95, 0.0), (0.25, -0.95, 0.0), (0.15, -0.95, 0.0), (0.05, -0.95, 0.0), (-0.05, -0.95, 0.0), (-0.15, -0.95, 0.0), (-0.25, -0.95, 0.0), (-0.35, -0.95, 0.0), (-0.45, -0.95, 0.0), (-0.55, -0.95, 0.0), (-0.65, -0.95, 0.0), (-0.75, -0.95, 0.0), (-0.85, -0.95, 0.0), (-0.95, -0.95, 0.0), (0.85, -0.85, 0.0), (0.75, -0.85, 0.0), (0.65, -0.85, 0.0), (0.55, -0.85, 0.0), (0.45, -0.85, 0.0), (0.35, -0.85, 0.0), (0.25, -0.85, 0.0), (0.15, -0.85, 0.0), (0.05, -0.85, 0.0), (-0.05, -0.85, 0.0), (-0.15, -0.85, 0.0), (-0.25, -0.85, 0.0), (-0.35, -0.85, 0.0), (-0.45, -0.85, 0.0), (-0.55, -0.85, 0.0), (-0.65, -0.85, 0.0), (-0.75, -0.85, 0.0), (-0.85, -0.85, 0.0), (-0.95, -0.85, 0.0), (0.85, -0.75, 0.0), (0.75, -0.75, 0.0), (0.65, -0.75, 0.0), (0.55, -0.75, 0.0), (0.45, -0.75, 0.0), (0.35, -0.75, 0.0), (0.25, -0.75, 0.0), (0.15, -0.75, 0.0), (0.05, -0.75, 0.0), (-0.05, -0.75, 0.0), (-0.15, -0.75, 0.0), (-0.25, -0.75, 0.0), (-0.35, -0.75, 0.0), (-0.45, -0.75, 0.0), (-0.55, -0.75, 0.0), (-0.65, -0.75, 0.0), (-0.75, -0.75, 0.0), (-0.85, -0.75, 0.0), (-0.95, -0.75, 0.0), (0.85, -0.65, 0.0), (0.75, -0.65, 0.0), (0.65, -0.65, 0.0), (0.55, -0.65, 0.0), (0.45, -0.65, 0.0), (0.35, -0.65, 0.0), (0.25, -0.65, 0.0), (0.15, -0.65, 0.0), (0.05, -0.65, 0.0), (-0.05, -0.65, 0.0), (-0.15, -0.65, 0.0), (-0.25, -0.65, 0.0), (-0.35, -0.65, 0.0), (-0.45, -0.65, 0.0), (-0.55, -0.65, 0.0), (-0.65, -0.65, 0.0), (-0.75, -0.65, 0.0), (-0.85, -0.65, 0.0), (-0.95, -0.65, 0.0), (0.85, -0.55, 0.0), (0.75, -0.55, 0.0), (0.65, -0.55, 0.0), (0.55, -0.55, 0.0), (0.45, -0.55, 0.0), (0.35, -0.55, 0.0), (0.25, -0.55, 0.0), (0.15, -0.55, 0.0), (0.05, -0.55, 0.0), (-0.05, -0.55, 0.0), (-0.15, -0.55, 0.0), (-0.25, -0.55, 0.0), (-0.35, -0.55, 0.0), (-0.45, -0.55, 0.0), (-0.55, -0.55, 0.0), (-0.65, -0.55, 0.0), (-0.75, -0.55, 0.0), (-0.85, -0.55, 0.0), (-0.95, -0.55, 0.0), (0.85, -0.45, 0.0), (0.75, -0.45, 0.0), (0.65, -0.45, 0.0), (0.55, -0.45, 0.0), (0.45, -0.45, 0.0), (0.35, -0.45, 0.0), (0.25, -0.45, 0.0), (0.15, -0.45, 0.0), (0.05, -0.45, 0.0), (-0.05, -0.45, 0.0), (-0.15, -0.45, 0.0), (-0.25, -0.45, 0.0), (-0.35, -0.45, 0.0), (-0.45, -0.45, 0.0), (-0.55, -0.45, 0.0), (-0.65, -0.45, 0.0), (-0.75, -0.45, 0.0), (-0.85, -0.45, 0.0), (-0.95, -0.45, 0.0), (0.85, -0.35, 0.0), (0.75, -0.35, 0.0), (0.65, -0.35, 0.0), (0.55, -0.35, 0.0), (0.45, -0.35, 0.0), (0.35, -0.35, 0.0), (0.25, -0.35, 0.0), (0.15, -0.35, 0.0), (0.05, -0.35, 0.0), (-0.05, -0.35, 0.0), (-0.15, -0.35, 0.0), (-0.25, -0.35, 0.0), (-0.35, -0.35, 0.0), (-0.45, -0.35, 0.0), (-0.55, -0.35, 0.0), (-0.65, -0.35, 0.0), (-0.75, -0.35, 0.0), (-0.85, -0.35, 0.0), (-0.95, -0.35, 0.0), (0.85, -0.25, 0.0), (0.75, -0.25, 0.0), (0.65, -0.25, 0.0), (0.55, -0.25, 0.0), (0.45, -0.25, 0.0), (0.35, -0.25, 0.0), (0.25, -0.25, 0.0), (0.15, -0.25, 0.0), (0.05, -0.25, 0.0), (-0.05, -0.25, 0.0), (-0.15, -0.25, 0.0), (-0.25, -0.25, 0.0), (-0.35, -0.25, 0.0), (-0.45, -0.25, 0.0), (-0.55, -0.25, 0.0), (-0.65, -0.25, 0.0), (-0.75, -0.25, 0.0), (-0.85, -0.25, 0.0), (-0.95, -0.25, 0.0), (0.85, -0.15, 0.0), (0.75, -0.15, 0.0), (0.65, -0.15, 0.0), (0.55, -0.15, 0.0), (0.45, -0.15, 0.0), (0.35, -0.15, 0.0), (0.25, -0.15, 0.0), (0.15, -0.15, 0.0), (0.05, -0.15, 0.0), (-0.05, -0.15, 0.0), (-0.15, -0.15, 0.0), (-0.25, -0.15, 0.0), (-0.35, -0.15, 0.0), (-0.45, -0.15, 0.0), (-0.55, -0.15, 0.0), (-0.65, -0.15, 0.0), (-0.75, -0.15, 0.0), (-0.85, -0.15, 0.0), (-0.95, -0.15, 0.0), (0.85, -0.05, 0.0), (0.75, -0.05, 0.0), (0.65, -0.05, 0.0), (0.55, -0.05, 0.0), (0.45, -0.05, 0.0), (0.35, -0.05, 0.0), (0.25, -0.05, 0.0), (0.15, -0.05, 0.0), (0.05, -0.05, 0.0), (-0.05, -0.05, 0.0), (-0.15, -0.05, 0.0), (-0.25, -0.05, 0.0), (-0.35, -0.05, 0.0), (-0.45, -0.05, 0.0), (-0.55, -0.05, 0.0), (-0.65, -0.05, 0.0), (-0.75, -0.05, 0.0), (-0.85, -0.05, 0.0), (-0.95, -0.05, 0.0), (0.85, 0.05, 0.0), (0.75, 0.05, 0.0), (0.65, 0.05, 0.0), (0.55, 0.05, 0.0), (0.45, 0.05, 0.0), (0.35, 0.05, 0.0), (0.25, 0.05, 0.0), (0.15, 0.05, 0.0), (0.05, 0.05, 0.0), (-0.05, 0.05, 0.0), (-0.15, 0.05, 0.0), (-0.25, 0.05, 0.0), (-0.35, 0.05, 0.0), (-0.45, 0.05, 0.0), (-0.55, 0.05, 0.0), (-0.65, 0.05, 0.0), (-0.75, 0.05, 0.0), (-0.85, 0.05, 0.0), (-0.95, 0.05, 0.0), (0.85, 0.15, 0.0), (0.75, 0.15, 0.0), (0.65, 0.15, 0.0), (0.55, 0.15, 0.0), (0.45, 0.15, 0.0), (0.35, 0.15, 0.0), (0.25, 0.15, 0.0), (0.15, 0.15, 0.0), (0.05, 0.15, 0.0), (-0.05, 0.15, 0.0), (-0.15, 0.15, 0.0), (-0.25, 0.15, 0.0), (-0.35, 0.15, 0.0), (-0.45, 0.15, 0.0), (-0.55, 0.15, 0.0), (-0.65, 0.15, 0.0), (-0.75, 0.15, 0.0), (-0.85, 0.15, 0.0), (-0.95, 0.15, 0.0), (0.85, 0.25, 0.0), (0.75, 0.25, 0.0), (0.65, 0.25, 0.0), (0.55, 0.25, 0.0), (0.45, 0.25, 0.0), (0.35, 0.25, 0.0), (0.25, 0.25, 0.0), (0.15, 0.25, 0.0), (0.05, 0.25, 0.0), (-0.05, 0.25, 0.0), (-0.15, 0.25, 0.0), (-0.25, 0.25, 0.0), (-0.35, 0.25, 0.0), (-0.45, 0.25, 0.0), (-0.55, 0.25, 0.0), (-0.65, 0.25, 0.0), (-0.75, 0.25, 0.0), (-0.85, 0.25, 0.0), (-0.95, 0.25, 0.0), (0.85, 0.35, 0.0), (0.75, 0.35, 0.0), (0.65, 0.35, 0.0), (0.55, 0.35, 0.0), (0.45, 0.35, 0.0), (0.35, 0.35, 0.0), (0.25, 0.35, 0.0), (0.15, 0.35, 0.0), (0.05, 0.35, 0.0), (-0.05, 0.35, 0.0), (-0.15, 0.35, 0.0), (-0.25, 0.35, 0.0), (-0.35, 0.35, 0.0), (-0.45, 0.35, 0.0), (-0.55, 0.35, 0.0), (-0.65, 0.35, 0.0), (-0.75, 0.35, 0.0), (-0.85, 0.35, 0.0), (-0.95, 0.35, 0.0), (0.85, 0.45, 0.0), (0.75, 0.45, 0.0), (0.65, 0.45, 0.0), (0.55, 0.45, 0.0), (0.45, 0.45, 0.0), (0.35, 0.45, 0.0), (0.25, 0.45, 0.0), (0.15, 0.45, 0.0), (0.05, 0.45, 0.0), (-0.05, 0.45, 0.0), (-0.15, 0.45, 0.0), (-0.25, 0.45, 0.0), (-0.35, 0.45, 0.0), (-0.45, 0.45, 0.0), (-0.55, 0.45, 0.0), (-0.65, 0.45, 0.0), (-0.75, 0.45, 0.0), (-0.85, 0.45, 0.0), (-0.95, 0.45, 0.0), (0.85, 0.55, 0.0), (0.75, 0.55, 0.0), (0.65, 0.55, 0.0), (0.55, 0.55, 0.0), (0.45, 0.55, 0.0), (0.35, 0.55, 0.0), (0.25, 0.55, 0.0), (0.15, 0.55, 0.0), (0.05, 0.55, 0.0), (-0.05, 0.55, 0.0), (-0.15, 0.55, 0.0), (-0.25, 0.55, 0.0), (-0.35, 0.55, 0.0), (-0.45, 0.55, 0.0), (-0.55, 0.55, 0.0), (-0.65, 0.55, 0.0), (-0.75, 0.55, 0.0), (-0.85, 0.55, 0.0), (-0.95, 0.55, 0.0), (0.85, 0.65, 0.0), (0.75, 0.65, 0.0), (0.65, 0.65, 0.0), (0.55, 0.65, 0.0), (0.45, 0.65, 0.0), (0.35, 0.65, 0.0), (0.25, 0.65, 0.0), (0.15, 0.65, 0.0), (0.05, 0.65, 0.0), (-0.05, 0.65, 0.0), (-0.15, 0.65, 0.0), (-0.25, 0.65, 0.0), (-0.35, 0.65, 0.0), (-0.45, 0.65, 0.0), (-0.55, 0.65, 0.0), (-0.65, 0.65, 0.0), (-0.75, 0.65, 0.0), (-0.85, 0.65, 0.0), (-0.95, 0.65, 0.0), (0.85, 0.75, 0.0), (0.75, 0.75, 0.0), (0.65, 0.75, 0.0), (0.55, 0.75, 0.0), (0.45, 0.75, 0.0), (0.35, 0.75, 0.0), (0.25, 0.75, 0.0), (0.15, 0.75, 0.0), (0.05, 0.75, 0.0), (-0.05, 0.75, 0.0), (-0.15, 0.75, 0.0), (-0.25, 0.75, 0.0), (-0.35, 0.75, 0.0), (-0.45, 0.75, 0.0), (-0.55, 0.75, 0.0), (-0.65, 0.75, 0.0), (-0.75, 0.75, 0.0), (-0.85, 0.75, 0.0), (-0.95, 0.75, 0.0), (0.85, 0.85, 0.0), (0.75, 0.85, 0.0), (0.65, 0.85, 0.0), (0.55, 0.85, 0.0), (0.45, 0.85, 0.0), (0.35, 0.85, 0.0), (0.25, 0.85, 0.0), (0.15, 0.85, 0.0), (0.05, 0.85, 0.0), (-0.05, 0.85, 0.0), (-0.15, 0.85, 0.0), (-0.25, 0.85, 0.0), (-0.35, 0.85, 0.0), (-0.45, 0.85, 0.0), (-0.55, 0.85, 0.0), (-0.65, 0.85, 0.0), (-0.75, 0.85, 0.0), (-0.85, 0.85, 0.0), (-0.95, 0.85, 0.0), (0.95, 0.85, 0.0), (0.95, 0.75, 0.0), (0.95, 0.65, 0.0), (0.95, 0.55, 0.0), (0.95, 0.45, 0.0), (0.95, 0.35, 0.0), (0.95, 0.25, 0.0), (0.95, 0.15, 0.0), (0.95, 0.05, 0.0), (0.95, -0.05, 0.0), (0.95, -0.15, 0.0), (0.95, -0.25, 0.0), (0.95, -0.35, 0.0), (0.95, -0.45, 0.0), (0.95, -0.55, 0.0), (0.95, -0.65, 0.0), (0.95, -0.75, 0.0), (0.95, -0.85, 0.0), (0.95, -0.95, 0.0), (0.95, 0.95, 0.0)], [], [(1680, 443, 3, 521), (1679, 464, 23, 540), (1678, 465, 24, 559), (1677, 466, 25, 578), (1676, 467, 26, 597), (1675, 468, 27, 616), (1674, 469, 28, 635), (1673, 470, 29, 654), (1672, 471, 30, 673), (1671, 472, 31, 692), (1670, 473, 32, 711), (1669, 474, 33, 730), (1668, 475, 34, 749), (1667, 476, 35, 768), (1666, 477, 36, 787), (1665, 478, 37, 806), (1664, 479, 38, 825), (1663, 480, 39, 844), (1662, 481, 40, 863), (1661, 482, 41, 882), (1660, 901, 440, 501), (1659, 902, 439, 900), (1658, 903, 438, 899), (1657, 904, 437, 898), (1656, 905, 436, 897), (1655, 906, 435, 896), (1654, 907, 434, 895), (1653, 908, 433, 894), (1652, 909, 432, 893), (1651, 910, 431, 892), (1650, 911, 430, 891), (1649, 912, 429, 890), (1648, 913, 428, 889), (1647, 914, 427, 888), (1646, 915, 426, 887), (1645, 916, 425, 886), (1644, 917, 424, 885), (1643, 918, 423, 884), (1642, 919, 422, 883), (1641, 920, 421, 500), (1640, 921, 420, 881), (1639, 922, 419, 880), (1638, 923, 418, 879), (1637, 924, 417, 878), (1636, 925, 416, 877), (1635, 926, 415, 876), (1634, 927, 414, 875), (1633, 928, 413, 874), (1632, 929, 412, 873), (1631, 930, 411, 872), (1630, 931, 410, 871), (1629, 932, 409, 870), (1628, 933, 408, 869), (1627, 934, 407, 868), (1626, 935, 406, 867), (1625, 936, 405, 866), (1624, 937, 404, 865), (1623, 938, 403, 864), (1622, 939, 402, 499), (1621, 940, 401, 862), (1620, 941, 400, 861), (1619, 942, 399, 860), (1618, 943, 398, 859), (1617, 944, 397, 858), (1616, 945, 396, 857), (1615, 946, 395, 856), (1614, 947, 394, 855), (1613, 948, 393, 854), (1612, 949, 392, 853), (1611, 950, 391, 852), (1610, 951, 390, 851), (1609, 952, 389, 850), (1608, 953, 388, 849), (1607, 954, 387, 848), (1606, 955, 386, 847), (1605, 956, 385, 846), (1604, 957, 384, 845), (1603, 958, 383, 498), (1602, 959, 382, 843), (1601, 960, 381, 842), (1600, 961, 380, 841), (1599, 962, 379, 840), (1598, 963, 378, 839), (1597, 964, 377, 838), (1596, 965, 376, 837), (1595, 966, 375, 836), (1594, 967, 374, 835), (1593, 968, 373, 834), (1592, 969, 372, 833), (1591, 970, 371, 832), (1590, 971, 370, 831), (1589, 972, 369, 830), (1588, 973, 368, 829), (1587, 974, 367, 828), (1586, 975, 366, 827), (1585, 976, 365, 826), (1584, 977, 364, 497), (1583, 978, 363, 824), (1582, 979, 362, 823), (1581, 980, 361, 822), (1580, 981, 360, 821), (1579, 982, 359, 820), (1578, 983, 358, 819), (1577, 984, 357, 818), (1576, 985, 356, 817), (1575, 986, 355, 816), (1574, 987, 354, 815), (1573, 988, 353, 814), (1572, 989, 352, 813), (1571, 990, 351, 812), (1570, 991, 350, 811), (1569, 992, 349, 810), (1568, 993, 348, 809), (1567, 994, 347, 808), (1566, 995, 346, 807), (1565, 996, 345, 496), (1564, 997, 344, 805), (1563, 998, 343, 804), (1562, 999, 342, 803), (1561, 1000, 341, 802), (1560, 1001, 340, 801), (1559, 1002, 339, 800), (1558, 1003, 338, 799), (1557, 1004, 337, 798), (1556, 1005, 336, 797), (1555, 1006, 335, 796), (1554, 1007, 334, 795), (1553, 1008, 333, 794), (1552, 1009, 332, 793), (1551, 1010, 331, 792), (1550, 1011, 330, 791), (1549, 1012, 329, 790), (1548, 1013, 328, 789), (1547, 1014, 327, 788), (1546, 1015, 326, 495), (1545, 1016, 325, 786), (1544, 1017, 324, 785), (1543, 1018, 323, 784), (1542, 1019, 322, 783), (1541, 1020, 321, 782), (1540, 1021, 320, 781), (1539, 1022, 319, 780), (1538, 1023, 318, 779), (1537, 1024, 317, 778), (1536, 1025, 316, 777), (1535, 1026, 315, 776), (1534, 1027, 314, 775), (1533, 1028, 313, 774), (1532, 1029, 312, 773), (1531, 1030, 311, 772), (1530, 1031, 310, 771), (1529, 1032, 309, 770), (1528, 1033, 308, 769), (1527, 1034, 307, 494), (1526, 1035, 306, 767), (1525, 1036, 305, 766), (1524, 1037, 304, 765), (1523, 1038, 303, 764), (1522, 1039, 302, 763), (1521, 1040, 301, 762), (1520, 1041, 300, 761), (1519, 1042, 299, 760), (1518, 1043, 298, 759), (1517, 1044, 297, 758), (1516, 1045, 296, 757), (1515, 1046, 295, 756), (1514, 1047, 294, 755), (1513, 1048, 293, 754), (1512, 1049, 292, 753), (1511, 1050, 291, 752), (1510, 1051, 290, 751), (1509, 1052, 289, 750), (1508, 1053, 288, 493), (1507, 1054, 287, 748), (1506, 1055, 286, 747), (1505, 1056, 285, 746), (1504, 1057, 284, 745), (1503, 1058, 283, 744), (1502, 1059, 282, 743), (1501, 1060, 281, 742), (1500, 1061, 280, 741), (1499, 1062, 279, 740), (1498, 1063, 278, 739), (1497, 1064, 277, 738), (1496, 1065, 276, 737), (1495, 1066, 275, 736), (1494, 1067, 274, 735), (1493, 1068, 273, 734), (1492, 1069, 272, 733), (1491, 1070, 271, 732), (1490, 1071, 270, 731), (1489, 1072, 269, 492), (1488, 1073, 268, 729), (1487, 1074, 267, 728), (1486, 1075, 266, 727), (1485, 1076, 265, 726), (1484, 1077, 264, 725), (1483, 1078, 263, 724), (1482, 1079, 262, 723), (1481, 1080, 261, 722), (1480, 1081, 260, 721), (1479, 1082, 259, 720), (1478, 1083, 258, 719), (1477, 1084, 257, 718), (1476, 1085, 256, 717), (1475, 1086, 255, 716), (1474, 1087, 254, 715), (1473, 1088, 253, 714), (1472, 1089, 252, 713), (1471, 1090, 251, 712), (1470, 1091, 250, 491), (1469, 1092, 249, 710), (1468, 1093, 248, 709), (1467, 1094, 247, 708), (1466, 1095, 246, 707), (1465, 1096, 245, 706), (1464, 1097, 244, 705), (1463, 1098, 243, 704), (1462, 1099, 242, 703), (1461, 1100, 241, 702), (1460, 1101, 240, 701), (1459, 1102, 239, 700), (1458, 1103, 238, 699), (1457, 1104, 237, 698), (1456, 1105, 236, 697), (1455, 1106, 235, 696), (1454, 1107, 234, 695), (1453, 1108, 233, 694), (1452, 1109, 232, 693), (1451, 1110, 231, 490), (1450, 1111, 230, 691), (1449, 1112, 229, 690), (1448, 1113, 228, 689), (1447, 1114, 227, 688), (1446, 1115, 226, 687), (1445, 1116, 225, 686), (1444, 1117, 224, 685), (1443, 1118, 223, 684), (1442, 1119, 222, 683), (1441, 1120, 221, 682), (1440, 1121, 220, 681), (1439, 1122, 219, 680), (1438, 1123, 218, 679), (1437, 1124, 217, 678), (1436, 1125, 216, 677), (1435, 1126, 215, 676), (1434, 1127, 214, 675), (1433, 1128, 213, 674), (1432, 1129, 212, 489), (1431, 1130, 211, 672), (1430, 1131, 210, 671), (1429, 1132, 209, 670), (1428, 1133, 208, 669), (1427, 1134, 207, 668), (1426, 1135, 206, 667), (1425, 1136, 205, 666), (1424, 1137, 204, 665), (1423, 1138, 203, 664), (1422, 1139, 202, 663), (1421, 1140, 201, 662), (1420, 1141, 200, 661), (1419, 1142, 199, 660), (1418, 1143, 198, 659), (1417, 1144, 197, 658), (1416, 1145, 196, 657), (1415, 1146, 195, 656), (1414, 1147, 194, 655), (1413, 1148, 193, 488), (1412, 1149, 192, 653), (1411, 1150, 191, 652), (1410, 1151, 190, 651), (1409, 1152, 189, 650), (1408, 1153, 188, 649), (1407, 1154, 187, 648), (1406, 1155, 186, 647), (1405, 1156, 185, 646), (1404, 1157, 184, 645), (1403, 1158, 183, 644), (1402, 1159, 182, 643), (1401, 1160, 181, 642), (1400, 1161, 180, 641), (1399, 1162, 179, 640), (1398, 1163, 178, 639), (1397, 1164, 177, 638), (1396, 1165, 176, 637), (1395, 1166, 175, 636), (1394, 1167, 174, 487), (1393, 1168, 173, 634), (1392, 1169, 172, 633), (1391, 1170, 171, 632), (1390, 1171, 170, 631), (1389, 1172, 169, 630), (1388, 1173, 168, 629), (1387, 1174, 167, 628), (1386, 1175, 166, 627), (1385, 1176, 165, 626), (1384, 1177, 164, 625), (1383, 1178, 163, 624), (1382, 1179, 162, 623), (1381, 1180, 161, 622), (1380, 1181, 160, 621), (1379, 1182, 159, 620), (1378, 1183, 158, 619), (1377, 1184, 157, 618), (1376, 1185, 156, 617), (1375, 1186, 155, 486), (1374, 1187, 154, 615), (1373, 1188, 153, 614), (1372, 1189, 152, 613), (1371, 1190, 151, 612), (1370, 1191, 150, 611), (1369, 1192, 149, 610), (1368, 1193, 148, 609), (1367, 1194, 147, 608), (1366, 1195, 146, 607), (1365, 1196, 145, 606), (1364, 1197, 144, 605), (1363, 1198, 143, 604), (1362, 1199, 142, 603), (1361, 1200, 141, 602), (1360, 1201, 140, 601), (1359, 1202, 139, 600), (1358, 1203, 138, 599), (1357, 1204, 137, 598), (1356, 1205, 136, 485), (1355, 1206, 135, 596), (1354, 1207, 134, 595), (1353, 1208, 133, 594), (1352, 1209, 132, 593), (1351, 1210, 131, 592), (1350, 1211, 130, 591), (1349, 1212, 129, 590), (1348, 1213, 128, 589), (1347, 1214, 127, 588), (1346, 1215, 126, 587), (1345, 1216, 125, 586), (1344, 1217, 124, 585), (1343, 1218, 123, 584), (1342, 1219, 122, 583), (1341, 1220, 121, 582), (1340, 1221, 120, 581), (1339, 1222, 119, 580), (1338, 1223, 118, 579), (1337, 1224, 117, 484), (1336, 1225, 116, 577), (1335, 1226, 115, 576), (1334, 1227, 114, 575), (1333, 1228, 113, 574), (1332, 1229, 112, 573), (1331, 1230, 111, 572), (1330, 1231, 110, 571), (1329, 1232, 109, 570), (1328, 1233, 108, 569), (1327, 1234, 107, 568), (1326, 1235, 106, 567), (1325, 1236, 105, 566), (1324, 1237, 104, 565), (1323, 1238, 103, 564), (1322, 1239, 102, 563), (1321, 1240, 101, 562), (1320, 1241, 100, 561), (1319, 1242, 99, 560), (1318, 1243, 98, 483), (1317, 1244, 97, 558), (1316, 1245, 96, 557), (1315, 1246, 95, 556), (1314, 1247, 94, 555), (1313, 1248, 93, 554), (1312, 1249, 92, 553), (1311, 1250, 91, 552), (1310, 1251, 90, 551), (1309, 1252, 89, 550), (1308, 1253, 88, 549), (1307, 1254, 87, 548), (1306, 1255, 86, 547), (1305, 1256, 85, 546), (1304, 1257, 84, 545), (1303, 1258, 83, 544), (1302, 1259, 82, 543), (1301, 1260, 81, 542), (1300, 1261, 80, 541), (1299, 1262, 79, 444), (1298, 1263, 78, 539), (1297, 1264, 77, 538), (1296, 1265, 76, 537), (1295, 1266, 75, 536), (1294, 1267, 74, 535), (1293, 1268, 73, 534), (1292, 1269, 72, 533), (1291, 1270, 71, 532), (1290, 1271, 70, 531), (1289, 1272, 69, 530), (1288, 1273, 68, 529), (1287, 1274, 67, 528), (1286, 1275, 66, 527), (1285, 1276, 65, 526), (1284, 1277, 64, 525), (1283, 1278, 63, 524), (1282, 1279, 62, 523), (1281, 1280, 61, 522), (1279, 1281, 522, 62), (423, 883, 1281, 1279), (883, 422, 1280, 1281), (1278, 1282, 523, 63), (424, 884, 1282, 1278), (884, 423, 1279, 1282), (1277, 1283, 524, 64), (425, 885, 1283, 1277), (885, 424, 1278, 1283), (1276, 1284, 525, 65), (426, 886, 1284, 1276), (886, 425, 1277, 1284), (1275, 1285, 526, 66), (427, 887, 1285, 1275), (887, 426, 1276, 1285), (1274, 1286, 527, 67), (428, 888, 1286, 1274), (888, 427, 1275, 1286), (1273, 1287, 528, 68), (429, 889, 1287, 1273), (889, 428, 1274, 1287), (1272, 1288, 529, 69), (430, 890, 1288, 1272), (890, 429, 1273, 1288), (1271, 1289, 530, 70), (431, 891, 1289, 1271), (891, 430, 1272, 1289), (1270, 1290, 531, 71), (432, 892, 1290, 1270), (892, 431, 1271, 1290), (1269, 1291, 532, 72), (433, 893, 1291, 1269), (893, 432, 1270, 1291), (1268, 1292, 533, 73), (434, 894, 1292, 1268), (894, 433, 1269, 1292), (1267, 1293, 534, 74), (435, 895, 1293, 1267), (895, 434, 1268, 1293), (1266, 1294, 535, 75), (436, 896, 1294, 1266), (896, 435, 1267, 1294), (1265, 1295, 536, 76), (437, 897, 1295, 1265), (897, 436, 1266, 1295), (1264, 1296, 537, 77), (438, 898, 1296, 1264), (898, 437, 1265, 1296), (1263, 1297, 538, 78), (439, 899, 1297, 1263), (899, 438, 1264, 1297), (1262, 1298, 539, 79), (440, 900, 1298, 1262), (900, 439, 1263, 1298), (445, 1299, 444, 2), (4, 501, 1299, 445), (501, 440, 1262, 1299), (1260, 1300, 541, 81), (59, 520, 1300, 1260), (520, 60, 1261, 1300), (1259, 1301, 542, 82), (58, 519, 1301, 1259), (519, 59, 1260, 1301), (1258, 1302, 543, 83), (57, 518, 1302, 1258), (518, 58, 1259, 1302), (1257, 1303, 544, 84), (56, 517, 1303, 1257), (517, 57, 1258, 1303), (1256, 1304, 545, 85), (55, 516, 1304, 1256), (516, 56, 1257, 1304), (1255, 1305, 546, 86), (54, 515, 1305, 1255), (515, 55, 1256, 1305), (1254, 1306, 547, 87), (53, 514, 1306, 1254), (514, 54, 1255, 1306), (1253, 1307, 548, 88), (52, 513, 1307, 1253), (513, 53, 1254, 1307), (1252, 1308, 549, 89), (51, 512, 1308, 1252), (512, 52, 1253, 1308), (1251, 1309, 550, 90), (50, 511, 1309, 1251), (511, 51, 1252, 1309), (1250, 1310, 551, 91), (49, 510, 1310, 1250), (510, 50, 1251, 1310), (1249, 1311, 552, 92), (48, 509, 1311, 1249), (509, 49, 1250, 1311), (1248, 1312, 553, 93), (47, 508, 1312, 1248), (508, 48, 1249, 1312), (1247, 1313, 554, 94), (46, 507, 1313, 1247), (507, 47, 1248, 1313), (1246, 1314, 555, 95), (45, 506, 1314, 1246), (506, 46, 1247, 1314), (1245, 1315, 556, 96), (44, 505, 1315, 1245), (505, 45, 1246, 1315), (1244, 1316, 557, 97), (43, 504, 1316, 1244), (504, 44, 1245, 1316), (1243, 1317, 558, 98), (42, 503, 1317, 1243), (503, 43, 1244, 1317), (441, 1318, 483, 22), (0, 502, 1318, 441), (502, 42, 1243, 1318), (1241, 1319, 560, 100), (81, 541, 1319, 1241), (541, 80, 1242, 1319), (1240, 1320, 561, 101), (82, 542, 1320, 1240), (542, 81, 1241, 1320), (1239, 1321, 562, 102), (83, 543, 1321, 1239), (543, 82, 1240, 1321), (1238, 1322, 563, 103), (84, 544, 1322, 1238), (544, 83, 1239, 1322), (1237, 1323, 564, 104), (85, 545, 1323, 1237), (545, 84, 1238, 1323), (1236, 1324, 565, 105), (86, 546, 1324, 1236), (546, 85, 1237, 1324), (1235, 1325, 566, 106), (87, 547, 1325, 1235), (547, 86, 1236, 1325), (1234, 1326, 567, 107), (88, 548, 1326, 1234), (548, 87, 1235, 1326), (1233, 1327, 568, 108), (89, 549, 1327, 1233), (549, 88, 1234, 1327), (1232, 1328, 569, 109), (90, 550, 1328, 1232), (550, 89, 1233, 1328), (1231, 1329, 570, 110), (91, 551, 1329, 1231), (551, 90, 1232, 1329), (1230, 1330, 571, 111), (92, 552, 1330, 1230), (552, 91, 1231, 1330), (1229, 1331, 572, 112), (93, 553, 1331, 1229), (553, 92, 1230, 1331), (1228, 1332, 573, 113), (94, 554, 1332, 1228), (554, 93, 1229, 1332), (1227, 1333, 574, 114), (95, 555, 1333, 1227), (555, 94, 1228, 1333), (1226, 1334, 575, 115), (96, 556, 1334, 1226), (556, 95, 1227, 1334), (1225, 1335, 576, 116), (97, 557, 1335, 1225), (557, 96, 1226, 1335), (1224, 1336, 577, 117), (98, 558, 1336, 1224), (558, 97, 1225, 1336), (463, 1337, 484, 21), (22, 483, 1337, 463), (483, 98, 1224, 1337), (1222, 1338, 579, 119), (100, 560, 1338, 1222), (560, 99, 1223, 1338), (1221, 1339, 580, 120), (101, 561, 1339, 1221), (561, 100, 1222, 1339), (1220, 1340, 581, 121), (102, 562, 1340, 1220), (562, 101, 1221, 1340), (1219, 1341, 582, 122), (103, 563, 1341, 1219), (563, 102, 1220, 1341), (1218, 1342, 583, 123), (104, 564, 1342, 1218), (564, 103, 1219, 1342), (1217, 1343, 584, 124), (105, 565, 1343, 1217), (565, 104, 1218, 1343), (1216, 1344, 585, 125), (106, 566, 1344, 1216), (566, 105, 1217, 1344), (1215, 1345, 586, 126), (107, 567, 1345, 1215), (567, 106, 1216, 1345), (1214, 1346, 587, 127), (108, 568, 1346, 1214), (568, 107, 1215, 1346), (1213, 1347, 588, 128), (109, 569, 1347, 1213), (569, 108, 1214, 1347), (1212, 1348, 589, 129), (110, 570, 1348, 1212), (570, 109, 1213, 1348), (1211, 1349, 590, 130), (111, 571, 1349, 1211), (571, 110, 1212, 1349), (1210, 1350, 591, 131), (112, 572, 1350, 1210), (572, 111, 1211, 1350), (1209, 1351, 592, 132), (113, 573, 1351, 1209), (573, 112, 1210, 1351), (1208, 1352, 593, 133), (114, 574, 1352, 1208), (574, 113, 1209, 1352), (1207, 1353, 594, 134), (115, 575, 1353, 1207), (575, 114, 1208, 1353), (1206, 1354, 595, 135), (116, 576, 1354, 1206), (576, 115, 1207, 1354), (1205, 1355, 596, 136), (117, 577, 1355, 1205), (577, 116, 1206, 1355), (462, 1356, 485, 20), (21, 484, 1356, 462), (484, 117, 1205, 1356), (1203, 1357, 598, 138), (119, 579, 1357, 1203), (579, 118, 1204, 1357), (1202, 1358, 599, 139), (120, 580, 1358, 1202), (580, 119, 1203, 1358), (1201, 1359, 600, 140), (121, 581, 1359, 1201), (581, 120, 1202, 1359), (1200, 1360, 601, 141), (122, 582, 1360, 1200), (582, 121, 1201, 1360), (1199, 1361, 602, 142), (123, 583, 1361, 1199), (583, 122, 1200, 1361), (1198, 1362, 603, 143), (124, 584, 1362, 1198), (584, 123, 1199, 1362), (1197, 1363, 604, 144), (125, 585, 1363, 1197), (585, 124, 1198, 1363), (1196, 1364, 605, 145), (126, 586, 1364, 1196), (586, 125, 1197, 1364), (1195, 1365, 606, 146), (127, 587, 1365, 1195), (587, 126, 1196, 1365), (1194, 1366, 607, 147), (128, 588, 1366, 1194), (588, 127, 1195, 1366), (1193, 1367, 608, 148), (129, 589, 1367, 1193), (589, 128, 1194, 1367), (1192, 1368, 609, 149), (130, 590, 1368, 1192), (590, 129, 1193, 1368), (1191, 1369, 610, 150), (131, 591, 1369, 1191), (591, 130, 1192, 1369), (1190, 1370, 611, 151), (132, 592, 1370, 1190), (592, 131, 1191, 1370), (1189, 1371, 612, 152), (133, 593, 1371, 1189), (593, 132, 1190, 1371), (1188, 1372, 613, 153), (134, 594, 1372, 1188), (594, 133, 1189, 1372), (1187, 1373, 614, 154), (135, 595, 1373, 1187), (595, 134, 1188, 1373), (1186, 1374, 615, 155), (136, 596, 1374, 1186), (596, 135, 1187, 1374), (461, 1375, 486, 19), (20, 485, 1375, 461), (485, 136, 1186, 1375), (1184, 1376, 617, 157), (138, 598, 1376, 1184), (598, 137, 1185, 1376), (1183, 1377, 618, 158), (139, 599, 1377, 1183), (599, 138, 1184, 1377), (1182, 1378, 619, 159), (140, 600, 1378, 1182), (600, 139, 1183, 1378), (1181, 1379, 620, 160), (141, 601, 1379, 1181), (601, 140, 1182, 1379), (1180, 1380, 621, 161), (142, 602, 1380, 1180), (602, 141, 1181, 1380), (1179, 1381, 622, 162), (143, 603, 1381, 1179), (603, 142, 1180, 1381), (1178, 1382, 623, 163), (144, 604, 1382, 1178), (604, 143, 1179, 1382), (1177, 1383, 624, 164), (145, 605, 1383, 1177), (605, 144, 1178, 1383), (1176, 1384, 625, 165), (146, 606, 1384, 1176), (606, 145, 1177, 1384), (1175, 1385, 626, 166), (147, 607, 1385, 1175), (607, 146, 1176, 1385), (1174, 1386, 627, 167), (148, 608, 1386, 1174), (608, 147, 1175, 1386), (1173, 1387, 628, 168), (149, 609, 1387, 1173), (609, 148, 1174, 1387), (1172, 1388, 629, 169), (150, 610, 1388, 1172), (610, 149, 1173, 1388), (1171, 1389, 630, 170), (151, 611, 1389, 1171), (611, 150, 1172, 1389), (1170, 1390, 631, 171), (152, 612, 1390, 1170), (612, 151, 1171, 1390), (1169, 1391, 632, 172), (153, 613, 1391, 1169), (613, 152, 1170, 1391), (1168, 1392, 633, 173), (154, 614, 1392, 1168), (614, 153, 1169, 1392), (1167, 1393, 634, 174), (155, 615, 1393, 1167), (615, 154, 1168, 1393), (460, 1394, 487, 18), (19, 486, 1394, 460), (486, 155, 1167, 1394), (1165, 1395, 636, 176), (157, 617, 1395, 1165), (617, 156, 1166, 1395), (1164, 1396, 637, 177), (158, 618, 1396, 1164), (618, 157, 1165, 1396), (1163, 1397, 638, 178), (159, 619, 1397, 1163), (619, 158, 1164, 1397), (1162, 1398, 639, 179), (160, 620, 1398, 1162), (620, 159, 1163, 1398), (1161, 1399, 640, 180), (161, 621, 1399, 1161), (621, 160, 1162, 1399), (1160, 1400, 641, 181), (162, 622, 1400, 1160), (622, 161, 1161, 1400), (1159, 1401, 642, 182), (163, 623, 1401, 1159), (623, 162, 1160, 1401), (1158, 1402, 643, 183), (164, 624, 1402, 1158), (624, 163, 1159, 1402), (1157, 1403, 644, 184), (165, 625, 1403, 1157), (625, 164, 1158, 1403), (1156, 1404, 645, 185), (166, 626, 1404, 1156), (626, 165, 1157, 1404), (1155, 1405, 646, 186), (167, 627, 1405, 1155), (627, 166, 1156, 1405), (1154, 1406, 647, 187), (168, 628, 1406, 1154), (628, 167, 1155, 1406), (1153, 1407, 648, 188), (169, 629, 1407, 1153), (629, 168, 1154, 1407), (1152, 1408, 649, 189), (170, 630, 1408, 1152), (630, 169, 1153, 1408), (1151, 1409, 650, 190), (171, 631, 1409, 1151), (631, 170, 1152, 1409), (1150, 1410, 651, 191), (172, 632, 1410, 1150), (632, 171, 1151, 1410), (1149, 1411, 652, 192), (173, 633, 1411, 1149), (633, 172, 1150, 1411), (1148, 1412, 653, 193), (174, 634, 1412, 1148), (634, 173, 1149, 1412), (459, 1413, 488, 17), (18, 487, 1413, 459), (487, 174, 1148, 1413), (1146, 1414, 655, 195), (176, 636, 1414, 1146), (636, 175, 1147, 1414), (1145, 1415, 656, 196), (177, 637, 1415, 1145), (637, 176, 1146, 1415), (1144, 1416, 657, 197), (178, 638, 1416, 1144), (638, 177, 1145, 1416), (1143, 1417, 658, 198), (179, 639, 1417, 1143), (639, 178, 1144, 1417), (1142, 1418, 659, 199), (180, 640, 1418, 1142), (640, 179, 1143, 1418), (1141, 1419, 660, 200), (181, 641, 1419, 1141), (641, 180, 1142, 1419), (1140, 1420, 661, 201), (182, 642, 1420, 1140), (642, 181, 1141, 1420), (1139, 1421, 662, 202), (183, 643, 1421, 1139), (643, 182, 1140, 1421), (1138, 1422, 663, 203), (184, 644, 1422, 1138), (644, 183, 1139, 1422), (1137, 1423, 664, 204), (185, 645, 1423, 1137), (645, 184, 1138, 1423), (1136, 1424, 665, 205), (186, 646, 1424, 1136), (646, 185, 1137, 1424), (1135, 1425, 666, 206), (187, 647, 1425, 1135), (647, 186, 1136, 1425), (1134, 1426, 667, 207), (188, 648, 1426, 1134), (648, 187, 1135, 1426), (1133, 1427, 668, 208), (189, 649, 1427, 1133), (649, 188, 1134, 1427), (1132, 1428, 669, 209), (190, 650, 1428, 1132), (650, 189, 1133, 1428), (1131, 1429, 670, 210), (191, 651, 1429, 1131), (651, 190, 1132, 1429), (1130, 1430, 671, 211), (192, 652, 1430, 1130), (652, 191, 1131, 1430), (1129, 1431, 672, 212), (193, 653, 1431, 1129), (653, 192, 1130, 1431), (458, 1432, 489, 16), (17, 488, 1432, 458), (488, 193, 1129, 1432), (1127, 1433, 674, 214), (195, 655, 1433, 1127), (655, 194, 1128, 1433), (1126, 1434, 675, 215), (196, 656, 1434, 1126), (656, 195, 1127, 1434), (1125, 1435, 676, 216), (197, 657, 1435, 1125), (657, 196, 1126, 1435), (1124, 1436, 677, 217), (198, 658, 1436, 1124), (658, 197, 1125, 1436), (1123, 1437, 678, 218), (199, 659, 1437, 1123), (659, 198, 1124, 1437), (1122, 1438, 679, 219), (200, 660, 1438, 1122), (660, 199, 1123, 1438), (1121, 1439, 680, 220), (201, 661, 1439, 1121), (661, 200, 1122, 1439), (1120, 1440, 681, 221), (202, 662, 1440, 1120), (662, 201, 1121, 1440), (1119, 1441, 682, 222), (203, 663, 1441, 1119), (663, 202, 1120, 1441), (1118, 1442, 683, 223), (204, 664, 1442, 1118), (664, 203, 1119, 1442), (1117, 1443, 684, 224), (205, 665, 1443, 1117), (665, 204, 1118, 1443), (1116, 1444, 685, 225), (206, 666, 1444, 1116), (666, 205, 1117, 1444), (1115, 1445, 686, 226), (207, 667, 1445, 1115), (667, 206, 1116, 1445), (1114, 1446, 687, 227), (208, 668, 1446, 1114), (668, 207, 1115, 1446), (1113, 1447, 688, 228), (209, 669, 1447, 1113), (669, 208, 1114, 1447), (1112, 1448, 689, 229), (210, 670, 1448, 1112), (670, 209, 1113, 1448), (1111, 1449, 690, 230), (211, 671, 1449, 1111), (671, 210, 1112, 1449), (1110, 1450, 691, 231), (212, 672, 1450, 1110), (672, 211, 1111, 1450), (457, 1451, 490, 15), (16, 489, 1451, 457), (489, 212, 1110, 1451), (1108, 1452, 693, 233), (214, 674, 1452, 1108), (674, 213, 1109, 1452), (1107, 1453, 694, 234), (215, 675, 1453, 1107), (675, 214, 1108, 1453), (1106, 1454, 695, 235), (216, 676, 1454, 1106), (676, 215, 1107, 1454), (1105, 1455, 696, 236), (217, 677, 1455, 1105), (677, 216, 1106, 1455), (1104, 1456, 697, 237), (218, 678, 1456, 1104), (678, 217, 1105, 1456), (1103, 1457, 698, 238), (219, 679, 1457, 1103), (679, 218, 1104, 1457), (1102, 1458, 699, 239), (220, 680, 1458, 1102), (680, 219, 1103, 1458), (1101, 1459, 700, 240), (221, 681, 1459, 1101), (681, 220, 1102, 1459), (1100, 1460, 701, 241), (222, 682, 1460, 1100), (682, 221, 1101, 1460), (1099, 1461, 702, 242), (223, 683, 1461, 1099), (683, 222, 1100, 1461), (1098, 1462, 703, 243), (224, 684, 1462, 1098), (684, 223, 1099, 1462), (1097, 1463, 704, 244), (225, 685, 1463, 1097), (685, 224, 1098, 1463), (1096, 1464, 705, 245), (226, 686, 1464, 1096), (686, 225, 1097, 1464), (1095, 1465, 706, 246), (227, 687, 1465, 1095), (687, 226, 1096, 1465), (1094, 1466, 707, 247), (228, 688, 1466, 1094), (688, 227, 1095, 1466), (1093, 1467, 708, 248), (229, 689, 1467, 1093), (689, 228, 1094, 1467), (1092, 1468, 709, 249), (230, 690, 1468, 1092), (690, 229, 1093, 1468), (1091, 1469, 710, 250), (231, 691, 1469, 1091), (691, 230, 1092, 1469), (456, 1470, 491, 14), (15, 490, 1470, 456), (490, 231, 1091, 1470), (1089, 1471, 712, 252), (233, 693, 1471, 1089), (693, 232, 1090, 1471), (1088, 1472, 713, 253), (234, 694, 1472, 1088), (694, 233, 1089, 1472), (1087, 1473, 714, 254), (235, 695, 1473, 1087), (695, 234, 1088, 1473), (1086, 1474, 715, 255), (236, 696, 1474, 1086), (696, 235, 1087, 1474), (1085, 1475, 716, 256), (237, 697, 1475, 1085), (697, 236, 1086, 1475), (1084, 1476, 717, 257), (238, 698, 1476, 1084), (698, 237, 1085, 1476), (1083, 1477, 718, 258), (239, 699, 1477, 1083), (699, 238, 1084, 1477), (1082, 1478, 719, 259), (240, 700, 1478, 1082), (700, 239, 1083, 1478), (1081, 1479, 720, 260), (241, 701, 1479, 1081), (701, 240, 1082, 1479), (1080, 1480, 721, 261), (242, 702, 1480, 1080), (702, 241, 1081, 1480), (1079, 1481, 722, 262), (243, 703, 1481, 1079), (703, 242, 1080, 1481), (1078, 1482, 723, 263), (244, 704, 1482, 1078), (704, 243, 1079, 1482), (1077, 1483, 724, 264), (245, 705, 1483, 1077), (705, 244, 1078, 1483), (1076, 1484, 725, 265), (246, 706, 1484, 1076), (706, 245, 1077, 1484), (1075, 1485, 726, 266), (247, 707, 1485, 1075), (707, 246, 1076, 1485), (1074, 1486, 727, 267), (248, 708, 1486, 1074), (708, 247, 1075, 1486), (1073, 1487, 728, 268), (249, 709, 1487, 1073), (709, 248, 1074, 1487), (1072, 1488, 729, 269), (250, 710, 1488, 1072), (710, 249, 1073, 1488), (455, 1489, 492, 13), (14, 491, 1489, 455), (491, 250, 1072, 1489), (1070, 1490, 731, 271), (252, 712, 1490, 1070), (712, 251, 1071, 1490), (1069, 1491, 732, 272), (253, 713, 1491, 1069), (713, 252, 1070, 1491), (1068, 1492, 733, 273), (254, 714, 1492, 1068), (714, 253, 1069, 1492), (1067, 1493, 734, 274), (255, 715, 1493, 1067), (715, 254, 1068, 1493), (1066, 1494, 735, 275), (256, 716, 1494, 1066), (716, 255, 1067, 1494), (1065, 1495, 736, 276), (257, 717, 1495, 1065), (717, 256, 1066, 1495), (1064, 1496, 737, 277), (258, 718, 1496, 1064), (718, 257, 1065, 1496), (1063, 1497, 738, 278), (259, 719, 1497, 1063), (719, 258, 1064, 1497), (1062, 1498, 739, 279), (260, 720, 1498, 1062), (720, 259, 1063, 1498), (1061, 1499, 740, 280), (261, 721, 1499, 1061), (721, 260, 1062, 1499), (1060, 1500, 741, 281), (262, 722, 1500, 1060), (722, 261, 1061, 1500), (1059, 1501, 742, 282), (263, 723, 1501, 1059), (723, 262, 1060, 1501), (1058, 1502, 743, 283), (264, 724, 1502, 1058), (724, 263, 1059, 1502), (1057, 1503, 744, 284), (265, 725, 1503, 1057), (725, 264, 1058, 1503), (1056, 1504, 745, 285), (266, 726, 1504, 1056), (726, 265, 1057, 1504), (1055, 1505, 746, 286), (267, 727, 1505, 1055), (727, 266, 1056, 1505), (1054, 1506, 747, 287), (268, 728, 1506, 1054), (728, 267, 1055, 1506), (1053, 1507, 748, 288), (269, 729, 1507, 1053), (729, 268, 1054, 1507), (454, 1508, 493, 12), (13, 492, 1508, 454), (492, 269, 1053, 1508), (1051, 1509, 750, 290), (271, 731, 1509, 1051), (731, 270, 1052, 1509), (1050, 1510, 751, 291), (272, 732, 1510, 1050), (732, 271, 1051, 1510), (1049, 1511, 752, 292), (273, 733, 1511, 1049), (733, 272, 1050, 1511), (1048, 1512, 753, 293), (274, 734, 1512, 1048), (734, 273, 1049, 1512), (1047, 1513, 754, 294), (275, 735, 1513, 1047), (735, 274, 1048, 1513), (1046, 1514, 755, 295), (276, 736, 1514, 1046), (736, 275, 1047, 1514), (1045, 1515, 756, 296), (277, 737, 1515, 1045), (737, 276, 1046, 1515), (1044, 1516, 757, 297), (278, 738, 1516, 1044), (738, 277, 1045, 1516), (1043, 1517, 758, 298), (279, 739, 1517, 1043), (739, 278, 1044, 1517), (1042, 1518, 759, 299), (280, 740, 1518, 1042), (740, 279, 1043, 1518), (1041, 1519, 760, 300), (281, 741, 1519, 1041), (741, 280, 1042, 1519), (1040, 1520, 761, 301), (282, 742, 1520, 1040), (742, 281, 1041, 1520), (1039, 1521, 762, 302), (283, 743, 1521, 1039), (743, 282, 1040, 1521), (1038, 1522, 763, 303), (284, 744, 1522, 1038), (744, 283, 1039, 1522), (1037, 1523, 764, 304), (285, 745, 1523, 1037), (745, 284, 1038, 1523), (1036, 1524, 765, 305), (286, 746, 1524, 1036), (746, 285, 1037, 1524), (1035, 1525, 766, 306), (287, 747, 1525, 1035), (747, 286, 1036, 1525), (1034, 1526, 767, 307), (288, 748, 1526, 1034), (748, 287, 1035, 1526), (453, 1527, 494, 11), (12, 493, 1527, 453), (493, 288, 1034, 1527), (1032, 1528, 769, 309), (290, 750, 1528, 1032), (750, 289, 1033, 1528), (1031, 1529, 770, 310), (291, 751, 1529, 1031), (751, 290, 1032, 1529), (1030, 1530, 771, 311), (292, 752, 1530, 1030), (752, 291, 1031, 1530), (1029, 1531, 772, 312), (293, 753, 1531, 1029), (753, 292, 1030, 1531), (1028, 1532, 773, 313), (294, 754, 1532, 1028), (754, 293, 1029, 1532), (1027, 1533, 774, 314), (295, 755, 1533, 1027), (755, 294, 1028, 1533), (1026, 1534, 775, 315), (296, 756, 1534, 1026), (756, 295, 1027, 1534), (1025, 1535, 776, 316), (297, 757, 1535, 1025), (757, 296, 1026, 1535), (1024, 1536, 777, 317), (298, 758, 1536, 1024), (758, 297, 1025, 1536), (1023, 1537, 778, 318), (299, 759, 1537, 1023), (759, 298, 1024, 1537), (1022, 1538, 779, 319), (300, 760, 1538, 1022), (760, 299, 1023, 1538), (1021, 1539, 780, 320), (301, 761, 1539, 1021), (761, 300, 1022, 1539), (1020, 1540, 781, 321), (302, 762, 1540, 1020), (762, 301, 1021, 1540), (1019, 1541, 782, 322), (303, 763, 1541, 1019), (763, 302, 1020, 1541), (1018, 1542, 783, 323), (304, 764, 1542, 1018), (764, 303, 1019, 1542), (1017, 1543, 784, 324), (305, 765, 1543, 1017), (765, 304, 1018, 1543), (1016, 1544, 785, 325), (306, 766, 1544, 1016), (766, 305, 1017, 1544), (1015, 1545, 786, 326), (307, 767, 1545, 1015), (767, 306, 1016, 1545), (452, 1546, 495, 10), (11, 494, 1546, 452), (494, 307, 1015, 1546), (1013, 1547, 788, 328), (309, 769, 1547, 1013), (769, 308, 1014, 1547), (1012, 1548, 789, 329), (310, 770, 1548, 1012), (770, 309, 1013, 1548), (1011, 1549, 790, 330), (311, 771, 1549, 1011), (771, 310, 1012, 1549), (1010, 1550, 791, 331), (312, 772, 1550, 1010), (772, 311, 1011, 1550), (1009, 1551, 792, 332), (313, 773, 1551, 1009), (773, 312, 1010, 1551), (1008, 1552, 793, 333), (314, 774, 1552, 1008), (774, 313, 1009, 1552), (1007, 1553, 794, 334), (315, 775, 1553, 1007), (775, 314, 1008, 1553), (1006, 1554, 795, 335), (316, 776, 1554, 1006), (776, 315, 1007, 1554), (1005, 1555, 796, 336), (317, 777, 1555, 1005), (777, 316, 1006, 1555), (1004, 1556, 797, 337), (318, 778, 1556, 1004), (778, 317, 1005, 1556), (1003, 1557, 798, 338), (319, 779, 1557, 1003), (779, 318, 1004, 1557), (1002, 1558, 799, 339), (320, 780, 1558, 1002), (780, 319, 1003, 1558), (1001, 1559, 800, 340), (321, 781, 1559, 1001), (781, 320, 1002, 1559), (1000, 1560, 801, 341), (322, 782, 1560, 1000), (782, 321, 1001, 1560), (999, 1561, 802, 342), (323, 783, 1561, 999), (783, 322, 1000, 1561), (998, 1562, 803, 343), (324, 784, 1562, 998), (784, 323, 999, 1562), (997, 1563, 804, 344), (325, 785, 1563, 997), (785, 324, 998, 1563), (996, 1564, 805, 345), (326, 786, 1564, 996), (786, 325, 997, 1564), (451, 1565, 496, 9), (10, 495, 1565, 451), (495, 326, 996, 1565), (994, 1566, 807, 347), (328, 788, 1566, 994), (788, 327, 995, 1566), (993, 1567, 808, 348), (329, 789, 1567, 993), (789, 328, 994, 1567), (992, 1568, 809, 349), (330, 790, 1568, 992), (790, 329, 993, 1568), (991, 1569, 810, 350), (331, 791, 1569, 991), (791, 330, 992, 1569), (990, 1570, 811, 351), (332, 792, 1570, 990), (792, 331, 991, 1570), (989, 1571, 812, 352), (333, 793, 1571, 989), (793, 332, 990, 1571), (988, 1572, 813, 353), (334, 794, 1572, 988), (794, 333, 989, 1572), (987, 1573, 814, 354), (335, 795, 1573, 987), (795, 334, 988, 1573), (986, 1574, 815, 355), (336, 796, 1574, 986), (796, 335, 987, 1574), (985, 1575, 816, 356), (337, 797, 1575, 985), (797, 336, 986, 1575), (984, 1576, 817, 357), (338, 798, 1576, 984), (798, 337, 985, 1576), (983, 1577, 818, 358), (339, 799, 1577, 983), (799, 338, 984, 1577), (982, 1578, 819, 359), (340, 800, 1578, 982), (800, 339, 983, 1578), (981, 1579, 820, 360), (341, 801, 1579, 981), (801, 340, 982, 1579), (980, 1580, 821, 361), (342, 802, 1580, 980), (802, 341, 981, 1580), (979, 1581, 822, 362), (343, 803, 1581, 979), (803, 342, 980, 1581), (978, 1582, 823, 363), (344, 804, 1582, 978), (804, 343, 979, 1582), (977, 1583, 824, 364), (345, 805, 1583, 977), (805, 344, 978, 1583), (450, 1584, 497, 8), (9, 496, 1584, 450), (496, 345, 977, 1584), (975, 1585, 826, 366), (347, 807, 1585, 975), (807, 346, 976, 1585), (974, 1586, 827, 367), (348, 808, 1586, 974), (808, 347, 975, 1586), (973, 1587, 828, 368), (349, 809, 1587, 973), (809, 348, 974, 1587), (972, 1588, 829, 369), (350, 810, 1588, 972), (810, 349, 973, 1588), (971, 1589, 830, 370), (351, 811, 1589, 971), (811, 350, 972, 1589), (970, 1590, 831, 371), (352, 812, 1590, 970), (812, 351, 971, 1590), (969, 1591, 832, 372), (353, 813, 1591, 969), (813, 352, 970, 1591), (968, 1592, 833, 373), (354, 814, 1592, 968), (814, 353, 969, 1592), (967, 1593, 834, 374), (355, 815, 1593, 967), (815, 354, 968, 1593), (966, 1594, 835, 375), (356, 816, 1594, 966), (816, 355, 967, 1594), (965, 1595, 836, 376), (357, 817, 1595, 965), (817, 356, 966, 1595), (964, 1596, 837, 377), (358, 818, 1596, 964), (818, 357, 965, 1596), (963, 1597, 838, 378), (359, 819, 1597, 963), (819, 358, 964, 1597), (962, 1598, 839, 379), (360, 820, 1598, 962), (820, 359, 963, 1598), (961, 1599, 840, 380), (361, 821, 1599, 961), (821, 360, 962, 1599), (960, 1600, 841, 381), (362, 822, 1600, 960), (822, 361, 961, 1600), (959, 1601, 842, 382), (363, 823, 1601, 959), (823, 362, 960, 1601), (958, 1602, 843, 383), (364, 824, 1602, 958), (824, 363, 959, 1602), (449, 1603, 498, 7), (8, 497, 1603, 449), (497, 364, 958, 1603), (956, 1604, 845, 385), (366, 826, 1604, 956), (826, 365, 957, 1604), (955, 1605, 846, 386), (367, 827, 1605, 955), (827, 366, 956, 1605), (954, 1606, 847, 387), (368, 828, 1606, 954), (828, 367, 955, 1606), (953, 1607, 848, 388), (369, 829, 1607, 953), (829, 368, 954, 1607), (952, 1608, 849, 389), (370, 830, 1608, 952), (830, 369, 953, 1608), (951, 1609, 850, 390), (371, 831, 1609, 951), (831, 370, 952, 1609), (950, 1610, 851, 391), (372, 832, 1610, 950), (832, 371, 951, 1610), (949, 1611, 852, 392), (373, 833, 1611, 949), (833, 372, 950, 1611), (948, 1612, 853, 393), (374, 834, 1612, 948), (834, 373, 949, 1612), (947, 1613, 854, 394), (375, 835, 1613, 947), (835, 374, 948, 1613), (946, 1614, 855, 395), (376, 836, 1614, 946), (836, 375, 947, 1614), (945, 1615, 856, 396), (377, 837, 1615, 945), (837, 376, 946, 1615), (944, 1616, 857, 397), (378, 838, 1616, 944), (838, 377, 945, 1616), (943, 1617, 858, 398), (379, 839, 1617, 943), (839, 378, 944, 1617), (942, 1618, 859, 399), (380, 840, 1618, 942), (840, 379, 943, 1618), (941, 1619, 860, 400), (381, 841, 1619, 941), (841, 380, 942, 1619), (940, 1620, 861, 401), (382, 842, 1620, 940), (842, 381, 941, 1620), (939, 1621, 862, 402), (383, 843, 1621, 939), (843, 382, 940, 1621), (448, 1622, 499, 6), (7, 498, 1622, 448), (498, 383, 939, 1622), (937, 1623, 864, 404), (385, 845, 1623, 937), (845, 384, 938, 1623), (936, 1624, 865, 405), (386, 846, 1624, 936), (846, 385, 937, 1624), (935, 1625, 866, 406), (387, 847, 1625, 935), (847, 386, 936, 1625), (934, 1626, 867, 407), (388, 848, 1626, 934), (848, 387, 935, 1626), (933, 1627, 868, 408), (389, 849, 1627, 933), (849, 388, 934, 1627), (932, 1628, 869, 409), (390, 850, 1628, 932), (850, 389, 933, 1628), (931, 1629, 870, 410), (391, 851, 1629, 931), (851, 390, 932, 1629), (930, 1630, 871, 411), (392, 852, 1630, 930), (852, 391, 931, 1630), (929, 1631, 872, 412), (393, 853, 1631, 929), (853, 392, 930, 1631), (928, 1632, 873, 413), (394, 854, 1632, 928), (854, 393, 929, 1632), (927, 1633, 874, 414), (395, 855, 1633, 927), (855, 394, 928, 1633), (926, 1634, 875, 415), (396, 856, 1634, 926), (856, 395, 927, 1634), (925, 1635, 876, 416), (397, 857, 1635, 925), (857, 396, 926, 1635), (924, 1636, 877, 417), (398, 858, 1636, 924), (858, 397, 925, 1636), (923, 1637, 878, 418), (399, 859, 1637, 923), (859, 398, 924, 1637), (922, 1638, 879, 419), (400, 860, 1638, 922), (860, 399, 923, 1638), (921, 1639, 880, 420), (401, 861, 1639, 921), (861, 400, 922, 1639), (920, 1640, 881, 421), (402, 862, 1640, 920), (862, 401, 921, 1640), (447, 1641, 500, 5), (6, 499, 1641, 447), (499, 402, 920, 1641), (918, 1642, 883, 423), (404, 864, 1642, 918), (864, 403, 919, 1642), (917, 1643, 884, 424), (405, 865, 1643, 917), (865, 404, 918, 1643), (916, 1644, 885, 425), (406, 866, 1644, 916), (866, 405, 917, 1644), (915, 1645, 886, 426), (407, 867, 1645, 915), (867, 406, 916, 1645), (914, 1646, 887, 427), (408, 868, 1646, 914), (868, 407, 915, 1646), (913, 1647, 888, 428), (409, 869, 1647, 913), (869, 408, 914, 1647), (912, 1648, 889, 429), (410, 870, 1648, 912), (870, 409, 913, 1648), (911, 1649, 890, 430), (411, 871, 1649, 911), (871, 410, 912, 1649), (910, 1650, 891, 431), (412, 872, 1650, 910), (872, 411, 911, 1650), (909, 1651, 892, 432), (413, 873, 1651, 909), (873, 412, 910, 1651), (908, 1652, 893, 433), (414, 874, 1652, 908), (874, 413, 909, 1652), (907, 1653, 894, 434), (415, 875, 1653, 907), (875, 414, 908, 1653), (906, 1654, 895, 435), (416, 876, 1654, 906), (876, 415, 907, 1654), (905, 1655, 896, 436), (417, 877, 1655, 905), (877, 416, 906, 1655), (904, 1656, 897, 437), (418, 878, 1656, 904), (878, 417, 905, 1656), (903, 1657, 898, 438), (419, 879, 1657, 903), (879, 418, 904, 1657), (902, 1658, 899, 439), (420, 880, 1658, 902), (880, 419, 903, 1658), (901, 1659, 900, 440), (421, 881, 1659, 901), (881, 420, 902, 1659), (446, 1660, 501, 4), (5, 500, 1660, 446), (500, 421, 901, 1660), (919, 1661, 882, 422), (403, 863, 1661, 919), (863, 40, 482, 1661), (938, 1662, 863, 403), (384, 844, 1662, 938), (844, 39, 481, 1662), (957, 1663, 844, 384), (365, 825, 1663, 957), (825, 38, 480, 1663), (976, 1664, 825, 365), (346, 806, 1664, 976), (806, 37, 479, 1664), (995, 1665, 806, 346), (327, 787, 1665, 995), (787, 36, 478, 1665), (1014, 1666, 787, 327), (308, 768, 1666, 1014), (768, 35, 477, 1666), (1033, 1667, 768, 308), (289, 749, 1667, 1033), (749, 34, 476, 1667), (1052, 1668, 749, 289), (270, 730, 1668, 1052), (730, 33, 475, 1668), (1071, 1669, 730, 270), (251, 711, 1669, 1071), (711, 32, 474, 1669), (1090, 1670, 711, 251), (232, 692, 1670, 1090), (692, 31, 473, 1670), (1109, 1671, 692, 232), (213, 673, 1671, 1109), (673, 30, 472, 1671), (1128, 1672, 673, 213), (194, 654, 1672, 1128), (654, 29, 471, 1672), (1147, 1673, 654, 194), (175, 635, 1673, 1147), (635, 28, 470, 1673), (1166, 1674, 635, 175), (156, 616, 1674, 1166), (616, 27, 469, 1674), (1185, 1675, 616, 156), (137, 597, 1675, 1185), (597, 26, 468, 1675), (1204, 1676, 597, 137), (118, 578, 1676, 1204), (578, 25, 467, 1676), (1223, 1677, 578, 118), (99, 559, 1677, 1223), (559, 24, 466, 1677), (1242, 1678, 559, 99), (80, 540, 1678, 1242), (540, 23, 465, 1678), (1261, 1679, 540, 80), (60, 442, 1679, 1261), (442, 1, 464, 1679), (1280, 1680, 521, 61), (422, 882, 1680, 1280), (882, 41, 443, 1680)])
me_plane.polygons.foreach_set('use_smooth', [True] * 1600)
me_plane.use_remesh_preserve_volume = False
me_plane.use_remesh_preserve_attributes = False
me_plane.use_mirror_vertex_groups = False
me_plane.update()

# ---- objects
ob_plane = bpy.data.objects.new('Plane', me_plane)
ob_lamp = bpy.data.objects.new('Lamp', light_lamp)
ob_camera = bpy.data.objects.new('Camera', cam_camera)

# ---- transforms, parenting, visibility, modifiers, constraints
ob_plane.location = (0.0, 0.0, 0.0)
ob_plane.lineart.crease_threshold = 0.0
ob_lamp.location = (4.076, 1.005, 5.904)
ob_lamp.rotation_euler = (0.6503, 0.05522, 1.866)
ob_lamp.lock_rotations_4d = False
ob_lamp.empty_display_type = 'ARROWS'
ob_lamp.color = (0.0, 0.0, 0.0, 0.0)
ob_lamp.lineart.crease_threshold = 0.0
ob_camera.location = (7.481, -6.508, 5.344)
ob_camera.rotation_euler = (1.109, 0.01082, 0.8149)
ob_camera.lock_rotations_4d = False
ob_camera.empty_display_type = 'ARROWS'
ob_camera.color = (0.0, 0.0, 0.0, 0.0)
ob_camera.display_type = 'WIRE'
ob_camera.lineart.crease_threshold = 0.0

# ---- collection membership
col_collection_1.objects.link(ob_plane)
col_collection_1.objects.link(ob_lamp)
col_collection_1.objects.link(ob_camera)

# ---- scene / render settings (as saved in the file)
scene.camera = ob_camera
scene.frame_start = 1; scene.frame_end = 250; scene.frame_set(1)
scene.render.engine = 'BLENDER_EEVEE_NEXT'
scene.render.resolution_percentage = 50
scene.render.dither_intensity = 0.0
scene.cycles.use_denoising = False
scene.cycles.samples = 128
scene.cycles.sampling_pattern = 'TABULATED_SOBOL'
scene.cycles.light_sampling_threshold = 0.0
scene.cycles.use_adaptive_sampling = False
scene.cycles.use_light_tree = False
scene.cycles.blur_glossy = 0.0
scene.cycles.sample_clamp_indirect = 0.0
scene.view_settings.view_transform = 'Standard'
bpy.context.view_layer.update()
